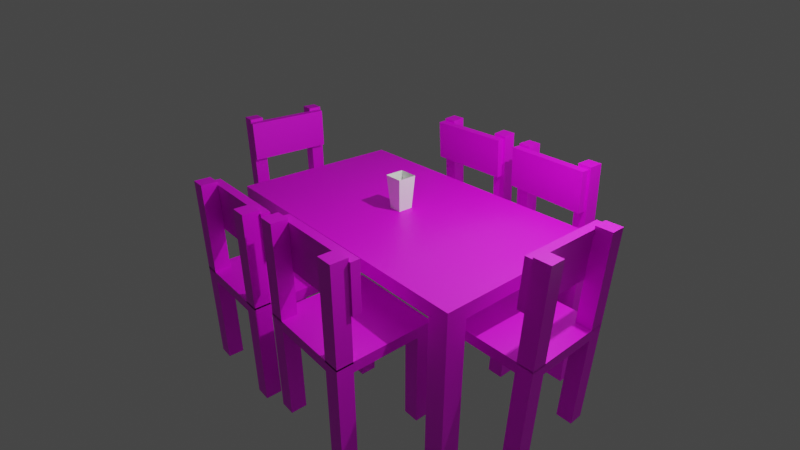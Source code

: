 # Source: table_TP1.blend  (saved by Blender 3.6.13; exported with 4.5.12 LTS)
import bpy
from mathutils import Matrix  # noqa: F401  (used for matrix-valued properties, if any)

bpy.ops.wm.read_factory_settings(use_empty=True)
scene = bpy.context.scene
scene.name = 'Scene'

# ---- collections
col_collection = bpy.data.collections.new('Collection'); scene.collection.children.link(col_collection)

# ---- images (referenced by path relative to the original .blend; pixels are not part of the script)
import os
ASSET_DIR = os.environ.get("B2B_ASSET_DIR", "")  # directory of the original .blend (textures are referenced by path, not embedded)
HERE = os.path.dirname(os.path.abspath(__file__))  # packed textures are extracted next to this script under _unpacked/

def load_image(name, relpath, width, height, colorspace="sRGB"):
    """Load a texture the original file referenced (path relative to the .blend, or extracted next to this script)."""
    p = next((c for c in (os.path.join(HERE, relpath), os.path.join(ASSET_DIR, relpath)) if relpath and os.path.exists(c)), "")
    if p:
        img = bpy.data.images.load(p, check_existing=True)
        img.name = name
    else:  # same state as the original file: an image datablock whose file is absent (Cycles renders it pink)
        img = bpy.data.images.new(name, width, height)
        img.source = "FILE"
        img.filepath = "//" + (relpath or name)
    img.colorspace_settings.name = colorspace
    return img
img_oip_jpg = load_image('OIP.jpg', 'OIP.jpg', 1024, 1024, 'sRGB')
img_oip_jpg_001 = load_image('OIP.jpg.001', 'OIP.jpg', 1024, 1024, 'sRGB')
img_oip_jpg_002 = load_image('OIP.jpg.002', 'OIP.jpg', 1024, 1024, 'sRGB')
img_oip_jpg_003 = load_image('OIP.jpg.003', 'OIP.jpg', 1024, 1024, 'sRGB')
img_oip_jpg_004 = load_image('OIP.jpg.004', 'OIP.jpg', 1024, 1024, 'sRGB')
img_oip_jpg_005 = load_image('OIP.jpg.005', 'OIP.jpg', 1024, 1024, 'sRGB')

# ---- materials (node trees are filled in below, after node groups)
mat_material = bpy.data.materials.new('Material')
mat_material.alpha_threshold = 0.0
mat_material.use_transparent_shadow = False
mat_material.roughness = 0.5
mat_material.line_color = (0.0, 0.0, 0.0, 1.0)
mat_material_001 = bpy.data.materials.new('Material.001')
mat_material_001.alpha_threshold = 0.0
mat_material_001.use_transparent_shadow = False
mat_material_001.roughness = 0.5
mat_material_001.line_color = (0.0, 0.0, 0.0, 1.0)
mat_material_002 = bpy.data.materials.new('Material.002')
mat_material_002.alpha_threshold = 0.0
mat_material_002.use_transparent_shadow = False
mat_material_002.roughness = 0.5
mat_material_002.line_color = (0.0, 0.0, 0.0, 1.0)
mat_material_003 = bpy.data.materials.new('Material.003')
mat_material_003.alpha_threshold = 0.0
mat_material_003.use_transparent_shadow = False
mat_material_003.roughness = 0.5
mat_material_003.line_color = (0.0, 0.0, 0.0, 1.0)
mat_material_004 = bpy.data.materials.new('Material.004')
mat_material_004.alpha_threshold = 0.0
mat_material_004.use_transparent_shadow = False
mat_material_004.roughness = 0.5
mat_material_004.line_color = (0.0, 0.0, 0.0, 1.0)
mat_material_005 = bpy.data.materials.new('Material.005')
mat_material_005.alpha_threshold = 0.0
mat_material_005.use_transparent_shadow = False
mat_material_005.roughness = 0.5
mat_material_005.line_color = (0.0, 0.0, 0.0, 1.0)
mat_mat_riau_001 = bpy.data.materials.new('Matériau.001')
mat_mat_riau_001.use_transparent_shadow = False
mat_blanc = bpy.data.materials.new('blanc')
mat_blanc.alpha_threshold = 0.0
mat_blanc.use_transparent_shadow = False
mat_blanc.roughness = 0.5

# ---- material node trees
mat_material.use_nodes = True; mat_material.node_tree.nodes.clear()
_N = mat_material.node_tree.nodes; _L = mat_material.node_tree.links
n0 = _N.new('ShaderNodeOutputMaterial'); n0.name = 'Material Output'; n0.location = (300, 300)
n1 = _N.new('ShaderNodeBsdfPrincipled'); n1.name = 'Principled BSDF'; n1.location = (10, 300)
n1.distribution = 'GGX'
n1.subsurface_method = 'RANDOM_WALK_SKIN'
n1.inputs[3].default_value = 1.45
n1.inputs[27].default_value = (0.0, 0.0, 0.0, 1.0)
n1.inputs[28].default_value = 1.0
n2 = _N.new('ShaderNodeTexImage'); n2.name = 'Texture image'; n2.location = (-280, 280)
n2.image = img_oip_jpg
_L.new(n1.outputs[0], n0.inputs[0])
_L.new(n2.outputs[0], n1.inputs[0])
n0.is_active_output = True
mat_material_001.use_nodes = True; mat_material_001.node_tree.nodes.clear()
_N = mat_material_001.node_tree.nodes; _L = mat_material_001.node_tree.links
n0 = _N.new('ShaderNodeOutputMaterial'); n0.name = 'Material Output'; n0.location = (300, 300)
n1 = _N.new('ShaderNodeBsdfPrincipled'); n1.name = 'Principled BSDF'; n1.location = (10, 300)
n1.distribution = 'GGX'
n1.subsurface_method = 'RANDOM_WALK_SKIN'
n1.inputs[3].default_value = 1.45
n1.inputs[27].default_value = (0.0, 0.0, 0.0, 1.0)
n1.inputs[28].default_value = 1.0
n2 = _N.new('ShaderNodeTexImage'); n2.name = 'Texture image'; n2.location = (-280, 280)
n2.image = img_oip_jpg_001
_L.new(n1.outputs[0], n0.inputs[0])
_L.new(n2.outputs[0], n1.inputs[0])
n0.is_active_output = True
mat_material_002.use_nodes = True; mat_material_002.node_tree.nodes.clear()
_N = mat_material_002.node_tree.nodes; _L = mat_material_002.node_tree.links
n0 = _N.new('ShaderNodeOutputMaterial'); n0.name = 'Material Output'; n0.location = (300, 300)
n1 = _N.new('ShaderNodeBsdfPrincipled'); n1.name = 'Principled BSDF'; n1.location = (10, 300)
n1.distribution = 'GGX'
n1.subsurface_method = 'RANDOM_WALK_SKIN'
n1.inputs[3].default_value = 1.45
n1.inputs[27].default_value = (0.0, 0.0, 0.0, 1.0)
n1.inputs[28].default_value = 1.0
n2 = _N.new('ShaderNodeTexImage'); n2.name = 'Texture image'; n2.location = (-280, 280)
n2.image = img_oip_jpg_002
_L.new(n1.outputs[0], n0.inputs[0])
_L.new(n2.outputs[0], n1.inputs[0])
n0.is_active_output = True
mat_material_003.use_nodes = True; mat_material_003.node_tree.nodes.clear()
_N = mat_material_003.node_tree.nodes; _L = mat_material_003.node_tree.links
n0 = _N.new('ShaderNodeOutputMaterial'); n0.name = 'Material Output'; n0.location = (300, 300)
n1 = _N.new('ShaderNodeBsdfPrincipled'); n1.name = 'Principled BSDF'; n1.location = (10, 300)
n1.distribution = 'GGX'
n1.subsurface_method = 'RANDOM_WALK_SKIN'
n1.inputs[3].default_value = 1.45
n1.inputs[27].default_value = (0.0, 0.0, 0.0, 1.0)
n1.inputs[28].default_value = 1.0
n2 = _N.new('ShaderNodeTexImage'); n2.name = 'Texture image'; n2.location = (-280, 280)
n2.image = img_oip_jpg_003
_L.new(n1.outputs[0], n0.inputs[0])
_L.new(n2.outputs[0], n1.inputs[0])
n0.is_active_output = True
mat_material_004.use_nodes = True; mat_material_004.node_tree.nodes.clear()
_N = mat_material_004.node_tree.nodes; _L = mat_material_004.node_tree.links
n0 = _N.new('ShaderNodeOutputMaterial'); n0.name = 'Material Output'; n0.location = (300, 300)
n1 = _N.new('ShaderNodeBsdfPrincipled'); n1.name = 'Principled BSDF'; n1.location = (10, 300)
n1.distribution = 'GGX'
n1.subsurface_method = 'RANDOM_WALK_SKIN'
n1.inputs[3].default_value = 1.45
n1.inputs[27].default_value = (0.0, 0.0, 0.0, 1.0)
n1.inputs[28].default_value = 1.0
n2 = _N.new('ShaderNodeTexImage'); n2.name = 'Texture image'; n2.location = (-280, 280)
n2.image = img_oip_jpg_004
_L.new(n1.outputs[0], n0.inputs[0])
_L.new(n2.outputs[0], n1.inputs[0])
n0.is_active_output = True
mat_material_005.use_nodes = True; mat_material_005.node_tree.nodes.clear()
_N = mat_material_005.node_tree.nodes; _L = mat_material_005.node_tree.links
n0 = _N.new('ShaderNodeOutputMaterial'); n0.name = 'Material Output'; n0.location = (300, 300)
n1 = _N.new('ShaderNodeBsdfPrincipled'); n1.name = 'Principled BSDF'; n1.location = (10, 300)
n1.distribution = 'GGX'
n1.subsurface_method = 'RANDOM_WALK_SKIN'
n1.inputs[3].default_value = 1.45
n1.inputs[27].default_value = (0.0, 0.0, 0.0, 1.0)
n1.inputs[28].default_value = 1.0
n2 = _N.new('ShaderNodeTexImage'); n2.name = 'Texture image'; n2.location = (-280, 280)
n2.image = img_oip_jpg_005
_L.new(n1.outputs[0], n0.inputs[0])
_L.new(n2.outputs[0], n1.inputs[0])
n0.is_active_output = True
mat_mat_riau_001.use_nodes = True; mat_mat_riau_001.node_tree.nodes.clear()
_N = mat_mat_riau_001.node_tree.nodes; _L = mat_mat_riau_001.node_tree.links
n0 = _N.new('ShaderNodeBsdfPrincipled'); n0.name = 'BSDF guidée'; n0.location = (10, 300)
n0.distribution = 'GGX'
n0.subsurface_method = 'RANDOM_WALK_SKIN'
n0.inputs[3].default_value = 1.45
n0.inputs[27].default_value = (0.0, 0.0, 0.0, 1.0)
n0.inputs[28].default_value = 1.0
n1 = _N.new('ShaderNodeOutputMaterial'); n1.name = 'Sortie matériau'; n1.location = (300, 300)
n2 = _N.new('ShaderNodeTexImage'); n2.name = 'Texture image'; n2.location = (-280, 280)
n2.image = img_oip_jpg
_L.new(n0.outputs[0], n1.inputs[0])
_L.new(n2.outputs[0], n0.inputs[0])
n1.is_active_output = True
mat_blanc.use_nodes = True; mat_blanc.node_tree.nodes.clear()
_N = mat_blanc.node_tree.nodes; _L = mat_blanc.node_tree.links
n0 = _N.new('ShaderNodeOutputMaterial'); n0.name = 'Material Output'; n0.location = (300, 300)
n1 = _N.new('ShaderNodeBsdfDiffuse'); n1.name = 'Diffuse BSDF'; n1.location = (10, 300)
n1.inputs[0].default_value = (0.9849, 1.0, 0.9699, 1.0)
_L.new(n1.outputs[0], n0.inputs[0])
n0.is_active_output = True

# ---- world
world_world = bpy.data.worlds.new('World'); scene.world = world_world
world_world.use_nodes = True; world_world.node_tree.nodes.clear()
_N = world_world.node_tree.nodes; _L = world_world.node_tree.links
n0 = _N.new('ShaderNodeOutputWorld'); n0.name = 'World Output'; n0.location = (300, 300)
n1 = _N.new('ShaderNodeBackground'); n1.name = 'Background'; n1.location = (10, 300)
n1.inputs[0].default_value = (0.05088, 0.05088, 0.05088, 1.0)
_L.new(n1.outputs[0], n0.inputs[0])
n0.is_active_output = True
world_world.color = (0.05088, 0.05088, 0.05088)
world_world.use_sun_shadow = False
world_world.sun_shadow_jitter_overblur = 0.0

# ---- cameras
cam_camera_003 = bpy.data.cameras.new('Camera.003')
cam_camera_003.clip_end = 100.0
cam_camera_003.lens = 22.62
cam_camera_003.sensor_width = 32.0
cam_camera_003.sensor_height = 18.0
cam_camera_003.ortho_scale = 7.314
cam_camera_003.dof.focus_distance = 0.0

# ---- lights
light_light = bpy.data.lights.new('Light', 'POINT')
light_light.transmission_factor = 0.0
light_light.energy = 1000.0
light_light.shadow_soft_size = 0.1
light_light.shadow_maximum_resolution = 0.006
light_light.use_absolute_resolution = True
light_light_001 = bpy.data.lights.new('Light.001', 'POINT')
light_light_001.transmission_factor = 0.0
light_light_001.energy = 1000.0
light_light_001.shadow_soft_size = 8.919
light_light_001.shadow_maximum_resolution = 0.006
light_light_001.use_absolute_resolution = True

# ---- meshes
me_cube_001 = bpy.data.meshes.new('Cube.001')
me_cube_001.from_pydata([(-1.0, -1.0, -1.0), (-1.0, -1.0, 1.0), (-1.0, 1.0, -1.0), (-1.0, 1.0, 1.0), (1.0, -1.0, -1.0), (1.0, -1.0, 1.0), (1.0, 1.0, -1.0), (1.0, 1.0, 1.0), (-1.0, -0.6794, -1.0), (-1.0, 0.6794, -1.0), (-1.0, 0.6794, 1.0), (-1.0, -0.6794, 1.0), (1.0, 0.6794, -1.0), (1.0, -0.6794, -1.0), (1.0, -0.6794, 1.0), (1.0, 0.6794, 1.0), (-0.6779, -1.0, 1.0), (0.6779, -1.0, 1.0), (0.6779, -1.0, -1.0), (-0.6779, -1.0, -1.0), (-0.6779, 1.0, 1.0), (0.6779, 1.0, 1.0), (-0.6779, 1.0, -1.0), (0.6779, 1.0, -1.0), (-0.6779, -0.6794, 1.0), (0.6779, -0.6794, 1.0), (0.6779, 0.6794, 1.0), (-0.6779, 0.6794, 1.0), (-0.6779, -0.6794, -1.0), (0.6779, -0.6794, -1.0), (0.6779, 0.6794, -1.0), (-0.6779, 0.6794, -1.0), (-1.0, -0.6794, -18.82), (-1.0, -1.0, -18.82), (-1.0, 0.6794, -18.82), (-1.0, 1.0, -18.82), (1.0, 1.0, -18.82), (1.0, 0.6794, -18.82), (1.0, -0.6794, -18.82), (1.0, -1.0, -18.82), (0.6779, -0.6794, -18.82), (0.6779, -1.0, -18.82), (-0.6779, -1.0, -18.82), (-0.6779, -0.6794, -18.82), (0.6779, 1.0, -18.82), (0.6779, 0.6794, -18.82), (-0.6779, 0.6794, -18.82), (-0.6779, 1.0, -18.82), (-1.0, -1.0, 0.7122), (-1.0, -0.6794, 0.7122), (1.0, -1.0, 0.7122), (1.0, -0.6794, 0.7122), (-0.6779, -0.6794, 0.7122), (-0.6779, -1.0, 0.7122), (0.6779, -1.0, 0.7122), (0.6779, -0.6794, 0.7122), (-1.0, -0.6794, -19.11), (-1.0, -1.0, -19.11), (-1.0, 0.6794, -19.11), (-1.0, 1.0, -19.11), (1.0, 1.0, -19.11), (1.0, 0.6794, -19.11), (1.0, -0.6794, -19.11), (1.0, -1.0, -19.11), (0.6779, -0.6794, -19.11), (0.6779, -1.0, -19.11), (-0.6779, -1.0, -19.11), (-0.6779, -0.6794, -19.11), (0.6779, 1.0, -19.11), (0.6779, 0.6794, -19.11), (-0.6779, 0.6794, -19.11), (-0.6779, 1.0, -19.11), (-1.0, -1.0, 18.72), (-1.0, -0.6794, 18.72), (1.0, -1.0, 18.72), (1.0, -0.6794, 18.72), (-0.6779, -0.6794, 18.72), (-0.6779, -1.0, 18.72), (0.6779, -1.0, 18.72), (0.6779, -0.6794, 18.72), (-0.9482, -0.6799, 9.243), (-0.9482, -0.6799, 18.1), (-0.9482, -0.5045, 9.243), (-0.9482, -0.5045, 18.1), (1.036, -0.6799, 9.243), (1.036, -0.6799, 18.1), (1.036, -0.5045, 9.243), (1.036, -0.5045, 18.1)], [], [(2, 3, 20, 22), (20, 3, 10, 27), (28, 8, 9, 31), (33, 32, 56, 57), (9, 10, 3, 2), (6, 7, 15, 12), (4, 5, 17, 18), (7, 21, 26, 15), (13, 14, 5, 4), (11, 24, 27, 10), (13, 29, 30, 12), (14, 13, 12, 15), (10, 9, 8, 11), (0, 1, 11, 8), (25, 14, 15, 26), (6, 12, 37, 36), (12, 30, 45, 37), (9, 2, 35, 34), (19, 16, 1, 0), (29, 13, 38, 40), (23, 21, 7, 6), (29, 18, 19, 28), (23, 30, 31, 22), (25, 26, 27, 24), (28, 31, 30, 29), (24, 16, 17, 25), (16, 19, 18, 17), (21, 23, 22, 20), (20, 27, 26, 21), (1, 16, 53, 48), (47, 46, 70, 71), (46, 34, 58, 70), (24, 11, 49, 52), (45, 44, 68, 69), (28, 19, 42, 43), (13, 4, 39, 38), (4, 18, 41, 39), (23, 6, 36, 44), (30, 23, 44, 45), (19, 0, 33, 42), (0, 8, 32, 33), (22, 31, 46, 47), (2, 22, 47, 35), (8, 28, 43, 32), (31, 9, 34, 46), (18, 29, 40, 41), (48, 53, 77, 72), (51, 55, 79, 75), (68, 60, 61, 69), (64, 62, 63, 65), (56, 67, 66, 57), (59, 71, 70, 58), (37, 45, 69, 61), (39, 41, 65, 63), (34, 35, 59, 58), (42, 33, 57, 66), (17, 5, 50, 54), (36, 37, 61, 60), (32, 43, 67, 56), (38, 39, 63, 62), (5, 14, 51, 50), (40, 38, 62, 64), (16, 24, 52, 53), (14, 25, 55, 51), (41, 40, 64, 65), (44, 36, 60, 68), (11, 1, 48, 49), (43, 42, 66, 67), (35, 47, 71, 59), (25, 17, 54, 55), (75, 79, 78, 74), (76, 73, 72, 77), (55, 54, 78, 79), (50, 51, 75, 74), (54, 50, 74, 78), (52, 49, 73, 76), (53, 52, 76, 77), (49, 48, 72, 73), (80, 81, 83, 82), (82, 83, 87, 86), (86, 87, 85, 84), (84, 85, 81, 80), (82, 86, 84, 80), (87, 83, 81, 85)])
_uv = me_cube_001.uv_layers.new(name='CarteUV')
_uv.uv.foreach_set('vector', [0.375, 0.25, 0.625, 0.25, 0.625, 0.2903, 0.375, 0.2903, 0.8347, 0.5, 0.875, 0.5, 0.875, 0.5401, 0.8347, 0.5401, 0.1653, 0.7099, 0.125, 0.7099, 0.125, 0.5401, 0.1653, 0.5401, 0.375, 0.0, 0.375, 0.04007, 0.375, 0.04007, 0.375, 0.0, 0.375, 0.2099, 0.625, 0.2099, 0.625, 0.25, 0.375, 0.25, 0.375, 0.5, 0.625, 0.5, 0.625, 0.5401, 0.375, 0.5401, 0.375, 0.75, 0.625, 0.75, 0.625, 0.7903, 0.375, 0.7903, 0.625, 0.5, 0.6653, 0.5, 0.6653, 0.5401, 0.625, 0.5401, 0.375, 0.7099, 0.625, 0.7099, 0.625, 0.75, 0.375, 0.75, 0.875, 0.7099, 0.8347, 0.7099, 0.8347, 0.5401, 0.875, 0.5401, 0.375, 0.7099, 0.3347, 0.7099, 0.3347, 0.5401, 0.375, 0.5401, 0.625, 0.7099, 0.375, 0.7099, 0.375, 0.5401, 0.625, 0.5401, 0.625, 0.2099, 0.375, 0.2099, 0.375, 0.04007, 0.625, 0.04007, 0.375, 0.0, 0.625, 0.0, 0.625, 0.04007, 0.375, 0.04007, 0.6653, 0.7099, 0.625, 0.7099, 0.625, 0.5401, 0.6653, 0.5401, 0.375, 0.5, 0.375, 0.5401, 0.375, 0.5401, 0.375, 0.5, 0.375, 0.5401, 0.3347, 0.5401, 0.3347, 0.5401, 0.375, 0.5401, 0.375, 0.2099, 0.375, 0.25, 0.375, 0.25, 0.375, 0.2099, 0.375, 0.9597, 0.625, 0.9597, 0.625, 1.0, 0.375, 1.0, 0.3347, 0.7099, 0.375, 0.7099, 0.375, 0.7099, 0.3347, 0.7099, 0.375, 0.4597, 0.625, 0.4597, 0.625, 0.5, 0.375, 0.5, 0.3347, 0.7099, 0.3347, 0.75, 0.1653, 0.75, 0.1653, 0.7099, 0.3347, 0.5, 0.3347, 0.5401, 0.1653, 0.5401, 0.1653, 0.5, 0.6653, 0.7099, 0.6653, 0.5401, 0.8347, 0.5401, 0.8347, 0.7099, 0.1653, 0.7099, 0.1653, 0.5401, 0.3347, 0.5401, 0.3347, 0.7099, 0.8347, 0.7099, 0.8347, 0.75, 0.6653, 0.75, 0.6653, 0.7099, 0.625, 0.9597, 0.375, 0.9597, 0.375, 0.7903, 0.625, 0.7903, 0.625, 0.4597, 0.375, 0.4597, 0.375, 0.2903, 0.625, 0.2903, 0.8347, 0.5, 0.8347, 0.5401, 0.6653, 0.5401, 0.6653, 0.5, 0.625, 1.0, 0.625, 0.9597, 0.625, 0.9597, 0.625, 1.0, 0.1653, 0.5, 0.1653, 0.5401, 0.1653, 0.5401, 0.1653, 0.5, 0.1653, 0.5401, 0.125, 0.5401, 0.125, 0.5401, 0.1653, 0.5401, 0.8347, 0.7099, 0.875, 0.7099, 0.875, 0.7099, 0.8347, 0.7099, 0.3347, 0.5401, 0.3347, 0.5, 0.3347, 0.5, 0.3347, 0.5401, 0.1653, 0.7099, 0.1653, 0.75, 0.1653, 0.75, 0.1653, 0.7099, 0.375, 0.7099, 0.375, 0.75, 0.375, 0.75, 0.375, 0.7099, 0.375, 0.75, 0.375, 0.7903, 0.375, 0.7903, 0.375, 0.75, 0.375, 0.4597, 0.375, 0.5, 0.375, 0.5, 0.375, 0.4597, 0.3347, 0.5401, 0.3347, 0.5, 0.3347, 0.5, 0.3347, 0.5401, 0.375, 0.9597, 0.375, 1.0, 0.375, 1.0, 0.375, 0.9597, 0.375, 0.0, 0.375, 0.04007, 0.375, 0.04007, 0.375, 0.0, 0.1653, 0.5, 0.1653, 0.5401, 0.1653, 0.5401, 0.1653, 0.5, 0.375, 0.25, 0.375, 0.2903, 0.375, 0.2903, 0.375, 0.25, 0.125, 0.7099, 0.1653, 0.7099, 0.1653, 0.7099, 0.125, 0.7099, 0.1653, 0.5401, 0.125, 0.5401, 0.125, 0.5401, 0.1653, 0.5401, 0.3347, 0.75, 0.3347, 0.7099, 0.3347, 0.7099, 0.3347, 0.75, 0.625, 1.0, 0.625, 0.9597, 0.625, 0.9597, 0.625, 1.0, 0.625, 0.7099, 0.6653, 0.7099, 0.6653, 0.7099, 0.625, 0.7099, 0.3347, 0.5, 0.375, 0.5, 0.375, 0.5401, 0.3347, 0.5401, 0.3347, 0.7099, 0.375, 0.7099, 0.375, 0.75, 0.3347, 0.75, 0.125, 0.7099, 0.1653, 0.7099, 0.1653, 0.75, 0.125, 0.75, 0.125, 0.5, 0.1653, 0.5, 0.1653, 0.5401, 0.125, 0.5401, 0.375, 0.5401, 0.3347, 0.5401, 0.3347, 0.5401, 0.375, 0.5401, 0.375, 0.75, 0.375, 0.7903, 0.375, 0.7903, 0.375, 0.75, 0.375, 0.2099, 0.375, 0.25, 0.375, 0.25, 0.375, 0.2099, 0.375, 0.9597, 0.375, 1.0, 0.375, 1.0, 0.375, 0.9597, 0.625, 0.7903, 0.625, 0.75, 0.625, 0.75, 0.625, 0.7903, 0.375, 0.5, 0.375, 0.5401, 0.375, 0.5401, 0.375, 0.5, 0.125, 0.7099, 0.1653, 0.7099, 0.1653, 0.7099, 0.125, 0.7099, 0.375, 0.7099, 0.375, 0.75, 0.375, 0.75, 0.375, 0.7099, 0.625, 0.75, 0.625, 0.7099, 0.625, 0.7099, 0.625, 0.75, 0.3347, 0.7099, 0.375, 0.7099, 0.375, 0.7099, 0.3347, 0.7099, 0.8347, 0.75, 0.8347, 0.7099, 0.8347, 0.7099, 0.8347, 0.75, 0.625, 0.7099, 0.6653, 0.7099, 0.6653, 0.7099, 0.625, 0.7099, 0.3347, 0.75, 0.3347, 0.7099, 0.3347, 0.7099, 0.3347, 0.75, 0.375, 0.4597, 0.375, 0.5, 0.375, 0.5, 0.375, 0.4597, 0.625, 0.04007, 0.625, 0.0, 0.625, 0.0, 0.625, 0.04007, 0.1653, 0.7099, 0.1653, 0.75, 0.1653, 0.75, 0.1653, 0.7099, 0.375, 0.25, 0.375, 0.2903, 0.375, 0.2903, 0.375, 0.25, 0.6653, 0.7099, 0.6653, 0.75, 0.6653, 0.75, 0.6653, 0.7099, 0.625, 0.7099, 0.6653, 0.7099, 0.6653, 0.75, 0.625, 0.75, 0.8347, 0.7099, 0.875, 0.7099, 0.875, 0.75, 0.8347, 0.75, 0.6653, 0.7099, 0.6653, 0.75, 0.6653, 0.75, 0.6653, 0.7099, 0.625, 0.75, 0.625, 0.7099, 0.625, 0.7099, 0.625, 0.75, 0.625, 0.7903, 0.625, 0.75, 0.625, 0.75, 0.625, 0.7903, 0.8347, 0.7099, 0.875, 0.7099, 0.875, 0.7099, 0.8347, 0.7099, 0.8347, 0.75, 0.8347, 0.7099, 0.8347, 0.7099, 0.8347, 0.75, 0.625, 0.04007, 0.625, 0.0, 0.625, 0.0, 0.625, 0.04007, 0.375, 0.0, 0.625, 0.0, 0.625, 0.25, 0.375, 0.25, 0.375, 0.25, 0.625, 0.25, 0.625, 0.5, 0.375, 0.5, 0.375, 0.5, 0.625, 0.5, 0.625, 0.75, 0.375, 0.75, 0.375, 0.75, 0.625, 0.75, 0.625, 1.0, 0.375, 1.0, 0.125, 0.5, 0.375, 0.5, 0.375, 0.75, 0.125, 0.75, 0.625, 0.5, 0.875, 0.5, 0.875, 0.75, 0.625, 0.75])
me_cube_001.materials.append(mat_material)
me_cube_001.update()
me_cube_002 = bpy.data.meshes.new('Cube.002')
me_cube_002.from_pydata([(-1.0, -1.0, -1.0), (-1.0, -1.0, 1.0), (-1.0, 1.0, -1.0), (-1.0, 1.0, 1.0), (1.0, -1.0, -1.0), (1.0, -1.0, 1.0), (1.0, 1.0, -1.0), (1.0, 1.0, 1.0), (-1.0, -0.6794, -1.0), (-1.0, 0.6794, -1.0), (-1.0, 0.6794, 1.0), (-1.0, -0.6794, 1.0), (1.0, 0.6794, -1.0), (1.0, -0.6794, -1.0), (1.0, -0.6794, 1.0), (1.0, 0.6794, 1.0), (-0.6779, -1.0, 1.0), (0.6779, -1.0, 1.0), (0.6779, -1.0, -1.0), (-0.6779, -1.0, -1.0), (-0.6779, 1.0, 1.0), (0.6779, 1.0, 1.0), (-0.6779, 1.0, -1.0), (0.6779, 1.0, -1.0), (-0.6779, -0.6794, 1.0), (0.6779, -0.6794, 1.0), (0.6779, 0.6794, 1.0), (-0.6779, 0.6794, 1.0), (-0.6779, -0.6794, -1.0), (0.6779, -0.6794, -1.0), (0.6779, 0.6794, -1.0), (-0.6779, 0.6794, -1.0), (-1.0, -0.6794, -18.82), (-1.0, -1.0, -18.82), (-1.0, 0.6794, -18.82), (-1.0, 1.0, -18.82), (1.0, 1.0, -18.82), (1.0, 0.6794, -18.82), (1.0, -0.6794, -18.82), (1.0, -1.0, -18.82), (0.6779, -0.6794, -18.82), (0.6779, -1.0, -18.82), (-0.6779, -1.0, -18.82), (-0.6779, -0.6794, -18.82), (0.6779, 1.0, -18.82), (0.6779, 0.6794, -18.82), (-0.6779, 0.6794, -18.82), (-0.6779, 1.0, -18.82), (-1.0, -1.0, 0.7122), (-1.0, -0.6794, 0.7122), (1.0, -1.0, 0.7122), (1.0, -0.6794, 0.7122), (-0.6779, -0.6794, 0.7122), (-0.6779, -1.0, 0.7122), (0.6779, -1.0, 0.7122), (0.6779, -0.6794, 0.7122), (-1.0, -0.6794, -19.11), (-1.0, -1.0, -19.11), (-1.0, 0.6794, -19.11), (-1.0, 1.0, -19.11), (1.0, 1.0, -19.11), (1.0, 0.6794, -19.11), (1.0, -0.6794, -19.11), (1.0, -1.0, -19.11), (0.6779, -0.6794, -19.11), (0.6779, -1.0, -19.11), (-0.6779, -1.0, -19.11), (-0.6779, -0.6794, -19.11), (0.6779, 1.0, -19.11), (0.6779, 0.6794, -19.11), (-0.6779, 0.6794, -19.11), (-0.6779, 1.0, -19.11), (-1.0, -1.0, 18.72), (-1.0, -0.6794, 18.72), (1.0, -1.0, 18.72), (1.0, -0.6794, 18.72), (-0.6779, -0.6794, 18.72), (-0.6779, -1.0, 18.72), (0.6779, -1.0, 18.72), (0.6779, -0.6794, 18.72), (-0.9482, -0.6799, 9.243), (-0.9482, -0.6799, 18.1), (-0.9482, -0.5045, 9.243), (-0.9482, -0.5045, 18.1), (1.036, -0.6799, 9.243), (1.036, -0.6799, 18.1), (1.036, -0.5045, 9.243), (1.036, -0.5045, 18.1)], [], [(2, 3, 20, 22), (20, 3, 10, 27), (28, 8, 9, 31), (33, 32, 56, 57), (9, 10, 3, 2), (6, 7, 15, 12), (4, 5, 17, 18), (7, 21, 26, 15), (13, 14, 5, 4), (11, 24, 27, 10), (13, 29, 30, 12), (14, 13, 12, 15), (10, 9, 8, 11), (0, 1, 11, 8), (25, 14, 15, 26), (6, 12, 37, 36), (12, 30, 45, 37), (9, 2, 35, 34), (19, 16, 1, 0), (29, 13, 38, 40), (23, 21, 7, 6), (29, 18, 19, 28), (23, 30, 31, 22), (25, 26, 27, 24), (28, 31, 30, 29), (24, 16, 17, 25), (16, 19, 18, 17), (21, 23, 22, 20), (20, 27, 26, 21), (1, 16, 53, 48), (47, 46, 70, 71), (46, 34, 58, 70), (24, 11, 49, 52), (45, 44, 68, 69), (28, 19, 42, 43), (13, 4, 39, 38), (4, 18, 41, 39), (23, 6, 36, 44), (30, 23, 44, 45), (19, 0, 33, 42), (0, 8, 32, 33), (22, 31, 46, 47), (2, 22, 47, 35), (8, 28, 43, 32), (31, 9, 34, 46), (18, 29, 40, 41), (48, 53, 77, 72), (51, 55, 79, 75), (68, 60, 61, 69), (64, 62, 63, 65), (56, 67, 66, 57), (59, 71, 70, 58), (37, 45, 69, 61), (39, 41, 65, 63), (34, 35, 59, 58), (42, 33, 57, 66), (17, 5, 50, 54), (36, 37, 61, 60), (32, 43, 67, 56), (38, 39, 63, 62), (5, 14, 51, 50), (40, 38, 62, 64), (16, 24, 52, 53), (14, 25, 55, 51), (41, 40, 64, 65), (44, 36, 60, 68), (11, 1, 48, 49), (43, 42, 66, 67), (35, 47, 71, 59), (25, 17, 54, 55), (75, 79, 78, 74), (76, 73, 72, 77), (55, 54, 78, 79), (50, 51, 75, 74), (54, 50, 74, 78), (52, 49, 73, 76), (53, 52, 76, 77), (49, 48, 72, 73), (80, 81, 83, 82), (82, 83, 87, 86), (86, 87, 85, 84), (84, 85, 81, 80), (82, 86, 84, 80), (87, 83, 81, 85)])
_uv = me_cube_002.uv_layers.new(name='CarteUV')
_uv.uv.foreach_set('vector', [0.375, 0.25, 0.625, 0.25, 0.625, 0.2903, 0.375, 0.2903, 0.8347, 0.5, 0.875, 0.5, 0.875, 0.5401, 0.8347, 0.5401, 0.1653, 0.7099, 0.125, 0.7099, 0.125, 0.5401, 0.1653, 0.5401, 0.375, 0.0, 0.375, 0.04007, 0.375, 0.04007, 0.375, 0.0, 0.375, 0.2099, 0.625, 0.2099, 0.625, 0.25, 0.375, 0.25, 0.375, 0.5, 0.625, 0.5, 0.625, 0.5401, 0.375, 0.5401, 0.375, 0.75, 0.625, 0.75, 0.625, 0.7903, 0.375, 0.7903, 0.625, 0.5, 0.6653, 0.5, 0.6653, 0.5401, 0.625, 0.5401, 0.375, 0.7099, 0.625, 0.7099, 0.625, 0.75, 0.375, 0.75, 0.875, 0.7099, 0.8347, 0.7099, 0.8347, 0.5401, 0.875, 0.5401, 0.375, 0.7099, 0.3347, 0.7099, 0.3347, 0.5401, 0.375, 0.5401, 0.625, 0.7099, 0.375, 0.7099, 0.375, 0.5401, 0.625, 0.5401, 0.625, 0.2099, 0.375, 0.2099, 0.375, 0.04007, 0.625, 0.04007, 0.375, 0.0, 0.625, 0.0, 0.625, 0.04007, 0.375, 0.04007, 0.6653, 0.7099, 0.625, 0.7099, 0.625, 0.5401, 0.6653, 0.5401, 0.375, 0.5, 0.375, 0.5401, 0.375, 0.5401, 0.375, 0.5, 0.375, 0.5401, 0.3347, 0.5401, 0.3347, 0.5401, 0.375, 0.5401, 0.375, 0.2099, 0.375, 0.25, 0.375, 0.25, 0.375, 0.2099, 0.375, 0.9597, 0.625, 0.9597, 0.625, 1.0, 0.375, 1.0, 0.3347, 0.7099, 0.375, 0.7099, 0.375, 0.7099, 0.3347, 0.7099, 0.375, 0.4597, 0.625, 0.4597, 0.625, 0.5, 0.375, 0.5, 0.3347, 0.7099, 0.3347, 0.75, 0.1653, 0.75, 0.1653, 0.7099, 0.3347, 0.5, 0.3347, 0.5401, 0.1653, 0.5401, 0.1653, 0.5, 0.6653, 0.7099, 0.6653, 0.5401, 0.8347, 0.5401, 0.8347, 0.7099, 0.1653, 0.7099, 0.1653, 0.5401, 0.3347, 0.5401, 0.3347, 0.7099, 0.8347, 0.7099, 0.8347, 0.75, 0.6653, 0.75, 0.6653, 0.7099, 0.625, 0.9597, 0.375, 0.9597, 0.375, 0.7903, 0.625, 0.7903, 0.625, 0.4597, 0.375, 0.4597, 0.375, 0.2903, 0.625, 0.2903, 0.8347, 0.5, 0.8347, 0.5401, 0.6653, 0.5401, 0.6653, 0.5, 0.625, 1.0, 0.625, 0.9597, 0.625, 0.9597, 0.625, 1.0, 0.1653, 0.5, 0.1653, 0.5401, 0.1653, 0.5401, 0.1653, 0.5, 0.1653, 0.5401, 0.125, 0.5401, 0.125, 0.5401, 0.1653, 0.5401, 0.8347, 0.7099, 0.875, 0.7099, 0.875, 0.7099, 0.8347, 0.7099, 0.3347, 0.5401, 0.3347, 0.5, 0.3347, 0.5, 0.3347, 0.5401, 0.1653, 0.7099, 0.1653, 0.75, 0.1653, 0.75, 0.1653, 0.7099, 0.375, 0.7099, 0.375, 0.75, 0.375, 0.75, 0.375, 0.7099, 0.375, 0.75, 0.375, 0.7903, 0.375, 0.7903, 0.375, 0.75, 0.375, 0.4597, 0.375, 0.5, 0.375, 0.5, 0.375, 0.4597, 0.3347, 0.5401, 0.3347, 0.5, 0.3347, 0.5, 0.3347, 0.5401, 0.375, 0.9597, 0.375, 1.0, 0.375, 1.0, 0.375, 0.9597, 0.375, 0.0, 0.375, 0.04007, 0.375, 0.04007, 0.375, 0.0, 0.1653, 0.5, 0.1653, 0.5401, 0.1653, 0.5401, 0.1653, 0.5, 0.375, 0.25, 0.375, 0.2903, 0.375, 0.2903, 0.375, 0.25, 0.125, 0.7099, 0.1653, 0.7099, 0.1653, 0.7099, 0.125, 0.7099, 0.1653, 0.5401, 0.125, 0.5401, 0.125, 0.5401, 0.1653, 0.5401, 0.3347, 0.75, 0.3347, 0.7099, 0.3347, 0.7099, 0.3347, 0.75, 0.625, 1.0, 0.625, 0.9597, 0.625, 0.9597, 0.625, 1.0, 0.625, 0.7099, 0.6653, 0.7099, 0.6653, 0.7099, 0.625, 0.7099, 0.3347, 0.5, 0.375, 0.5, 0.375, 0.5401, 0.3347, 0.5401, 0.3347, 0.7099, 0.375, 0.7099, 0.375, 0.75, 0.3347, 0.75, 0.125, 0.7099, 0.1653, 0.7099, 0.1653, 0.75, 0.125, 0.75, 0.125, 0.5, 0.1653, 0.5, 0.1653, 0.5401, 0.125, 0.5401, 0.375, 0.5401, 0.3347, 0.5401, 0.3347, 0.5401, 0.375, 0.5401, 0.375, 0.75, 0.375, 0.7903, 0.375, 0.7903, 0.375, 0.75, 0.375, 0.2099, 0.375, 0.25, 0.375, 0.25, 0.375, 0.2099, 0.375, 0.9597, 0.375, 1.0, 0.375, 1.0, 0.375, 0.9597, 0.625, 0.7903, 0.625, 0.75, 0.625, 0.75, 0.625, 0.7903, 0.375, 0.5, 0.375, 0.5401, 0.375, 0.5401, 0.375, 0.5, 0.125, 0.7099, 0.1653, 0.7099, 0.1653, 0.7099, 0.125, 0.7099, 0.375, 0.7099, 0.375, 0.75, 0.375, 0.75, 0.375, 0.7099, 0.625, 0.75, 0.625, 0.7099, 0.625, 0.7099, 0.625, 0.75, 0.3347, 0.7099, 0.375, 0.7099, 0.375, 0.7099, 0.3347, 0.7099, 0.8347, 0.75, 0.8347, 0.7099, 0.8347, 0.7099, 0.8347, 0.75, 0.625, 0.7099, 0.6653, 0.7099, 0.6653, 0.7099, 0.625, 0.7099, 0.3347, 0.75, 0.3347, 0.7099, 0.3347, 0.7099, 0.3347, 0.75, 0.375, 0.4597, 0.375, 0.5, 0.375, 0.5, 0.375, 0.4597, 0.625, 0.04007, 0.625, 0.0, 0.625, 0.0, 0.625, 0.04007, 0.1653, 0.7099, 0.1653, 0.75, 0.1653, 0.75, 0.1653, 0.7099, 0.375, 0.25, 0.375, 0.2903, 0.375, 0.2903, 0.375, 0.25, 0.6653, 0.7099, 0.6653, 0.75, 0.6653, 0.75, 0.6653, 0.7099, 0.625, 0.7099, 0.6653, 0.7099, 0.6653, 0.75, 0.625, 0.75, 0.8347, 0.7099, 0.875, 0.7099, 0.875, 0.75, 0.8347, 0.75, 0.6653, 0.7099, 0.6653, 0.75, 0.6653, 0.75, 0.6653, 0.7099, 0.625, 0.75, 0.625, 0.7099, 0.625, 0.7099, 0.625, 0.75, 0.625, 0.7903, 0.625, 0.75, 0.625, 0.75, 0.625, 0.7903, 0.8347, 0.7099, 0.875, 0.7099, 0.875, 0.7099, 0.8347, 0.7099, 0.8347, 0.75, 0.8347, 0.7099, 0.8347, 0.7099, 0.8347, 0.75, 0.625, 0.04007, 0.625, 0.0, 0.625, 0.0, 0.625, 0.04007, 0.375, 0.0, 0.625, 0.0, 0.625, 0.25, 0.375, 0.25, 0.375, 0.25, 0.625, 0.25, 0.625, 0.5, 0.375, 0.5, 0.375, 0.5, 0.625, 0.5, 0.625, 0.75, 0.375, 0.75, 0.375, 0.75, 0.625, 0.75, 0.625, 1.0, 0.375, 1.0, 0.125, 0.5, 0.375, 0.5, 0.375, 0.75, 0.125, 0.75, 0.625, 0.5, 0.875, 0.5, 0.875, 0.75, 0.625, 0.75])
me_cube_002.materials.append(mat_material_001)
me_cube_002.update()
me_cube_003 = bpy.data.meshes.new('Cube.003')
me_cube_003.from_pydata([(-1.0, -1.0, -1.0), (-1.0, -1.0, 1.0), (-1.0, 1.0, -1.0), (-1.0, 1.0, 1.0), (1.0, -1.0, -1.0), (1.0, -1.0, 1.0), (1.0, 1.0, -1.0), (1.0, 1.0, 1.0), (-1.0, -0.6794, -1.0), (-1.0, 0.6794, -1.0), (-1.0, 0.6794, 1.0), (-1.0, -0.6794, 1.0), (1.0, 0.6794, -1.0), (1.0, -0.6794, -1.0), (1.0, -0.6794, 1.0), (1.0, 0.6794, 1.0), (-0.6779, -1.0, 1.0), (0.6779, -1.0, 1.0), (0.6779, -1.0, -1.0), (-0.6779, -1.0, -1.0), (-0.6779, 1.0, 1.0), (0.6779, 1.0, 1.0), (-0.6779, 1.0, -1.0), (0.6779, 1.0, -1.0), (-0.6779, -0.6794, 1.0), (0.6779, -0.6794, 1.0), (0.6779, 0.6794, 1.0), (-0.6779, 0.6794, 1.0), (-0.6779, -0.6794, -1.0), (0.6779, -0.6794, -1.0), (0.6779, 0.6794, -1.0), (-0.6779, 0.6794, -1.0), (-1.0, -0.6794, -18.82), (-1.0, -1.0, -18.82), (-1.0, 0.6794, -18.82), (-1.0, 1.0, -18.82), (1.0, 1.0, -18.82), (1.0, 0.6794, -18.82), (1.0, -0.6794, -18.82), (1.0, -1.0, -18.82), (0.6779, -0.6794, -18.82), (0.6779, -1.0, -18.82), (-0.6779, -1.0, -18.82), (-0.6779, -0.6794, -18.82), (0.6779, 1.0, -18.82), (0.6779, 0.6794, -18.82), (-0.6779, 0.6794, -18.82), (-0.6779, 1.0, -18.82), (-1.0, -1.0, 0.7122), (-1.0, -0.6794, 0.7122), (1.0, -1.0, 0.7122), (1.0, -0.6794, 0.7122), (-0.6779, -0.6794, 0.7122), (-0.6779, -1.0, 0.7122), (0.6779, -1.0, 0.7122), (0.6779, -0.6794, 0.7122), (-1.0, -0.6794, -19.11), (-1.0, -1.0, -19.11), (-1.0, 0.6794, -19.11), (-1.0, 1.0, -19.11), (1.0, 1.0, -19.11), (1.0, 0.6794, -19.11), (1.0, -0.6794, -19.11), (1.0, -1.0, -19.11), (0.6779, -0.6794, -19.11), (0.6779, -1.0, -19.11), (-0.6779, -1.0, -19.11), (-0.6779, -0.6794, -19.11), (0.6779, 1.0, -19.11), (0.6779, 0.6794, -19.11), (-0.6779, 0.6794, -19.11), (-0.6779, 1.0, -19.11), (-1.0, -1.0, 18.72), (-1.0, -0.6794, 18.72), (1.0, -1.0, 18.72), (1.0, -0.6794, 18.72), (-0.6779, -0.6794, 18.72), (-0.6779, -1.0, 18.72), (0.6779, -1.0, 18.72), (0.6779, -0.6794, 18.72), (-0.9482, -0.6799, 9.243), (-0.9482, -0.6799, 18.1), (-0.9482, -0.5045, 9.243), (-0.9482, -0.5045, 18.1), (1.036, -0.6799, 9.243), (1.036, -0.6799, 18.1), (1.036, -0.5045, 9.243), (1.036, -0.5045, 18.1)], [], [(2, 3, 20, 22), (20, 3, 10, 27), (28, 8, 9, 31), (33, 32, 56, 57), (9, 10, 3, 2), (6, 7, 15, 12), (4, 5, 17, 18), (7, 21, 26, 15), (13, 14, 5, 4), (11, 24, 27, 10), (13, 29, 30, 12), (14, 13, 12, 15), (10, 9, 8, 11), (0, 1, 11, 8), (25, 14, 15, 26), (6, 12, 37, 36), (12, 30, 45, 37), (9, 2, 35, 34), (19, 16, 1, 0), (29, 13, 38, 40), (23, 21, 7, 6), (29, 18, 19, 28), (23, 30, 31, 22), (25, 26, 27, 24), (28, 31, 30, 29), (24, 16, 17, 25), (16, 19, 18, 17), (21, 23, 22, 20), (20, 27, 26, 21), (1, 16, 53, 48), (47, 46, 70, 71), (46, 34, 58, 70), (24, 11, 49, 52), (45, 44, 68, 69), (28, 19, 42, 43), (13, 4, 39, 38), (4, 18, 41, 39), (23, 6, 36, 44), (30, 23, 44, 45), (19, 0, 33, 42), (0, 8, 32, 33), (22, 31, 46, 47), (2, 22, 47, 35), (8, 28, 43, 32), (31, 9, 34, 46), (18, 29, 40, 41), (48, 53, 77, 72), (51, 55, 79, 75), (68, 60, 61, 69), (64, 62, 63, 65), (56, 67, 66, 57), (59, 71, 70, 58), (37, 45, 69, 61), (39, 41, 65, 63), (34, 35, 59, 58), (42, 33, 57, 66), (17, 5, 50, 54), (36, 37, 61, 60), (32, 43, 67, 56), (38, 39, 63, 62), (5, 14, 51, 50), (40, 38, 62, 64), (16, 24, 52, 53), (14, 25, 55, 51), (41, 40, 64, 65), (44, 36, 60, 68), (11, 1, 48, 49), (43, 42, 66, 67), (35, 47, 71, 59), (25, 17, 54, 55), (75, 79, 78, 74), (76, 73, 72, 77), (55, 54, 78, 79), (50, 51, 75, 74), (54, 50, 74, 78), (52, 49, 73, 76), (53, 52, 76, 77), (49, 48, 72, 73), (80, 81, 83, 82), (82, 83, 87, 86), (86, 87, 85, 84), (84, 85, 81, 80), (82, 86, 84, 80), (87, 83, 81, 85)])
_uv = me_cube_003.uv_layers.new(name='CarteUV')
_uv.uv.foreach_set('vector', [0.375, 0.25, 0.625, 0.25, 0.625, 0.2903, 0.375, 0.2903, 0.8347, 0.5, 0.875, 0.5, 0.875, 0.5401, 0.8347, 0.5401, 0.1653, 0.7099, 0.125, 0.7099, 0.125, 0.5401, 0.1653, 0.5401, 0.375, 0.0, 0.375, 0.04007, 0.375, 0.04007, 0.375, 0.0, 0.375, 0.2099, 0.625, 0.2099, 0.625, 0.25, 0.375, 0.25, 0.375, 0.5, 0.625, 0.5, 0.625, 0.5401, 0.375, 0.5401, 0.375, 0.75, 0.625, 0.75, 0.625, 0.7903, 0.375, 0.7903, 0.625, 0.5, 0.6653, 0.5, 0.6653, 0.5401, 0.625, 0.5401, 0.375, 0.7099, 0.625, 0.7099, 0.625, 0.75, 0.375, 0.75, 0.875, 0.7099, 0.8347, 0.7099, 0.8347, 0.5401, 0.875, 0.5401, 0.375, 0.7099, 0.3347, 0.7099, 0.3347, 0.5401, 0.375, 0.5401, 0.625, 0.7099, 0.375, 0.7099, 0.375, 0.5401, 0.625, 0.5401, 0.625, 0.2099, 0.375, 0.2099, 0.375, 0.04007, 0.625, 0.04007, 0.375, 0.0, 0.625, 0.0, 0.625, 0.04007, 0.375, 0.04007, 0.6653, 0.7099, 0.625, 0.7099, 0.625, 0.5401, 0.6653, 0.5401, 0.375, 0.5, 0.375, 0.5401, 0.375, 0.5401, 0.375, 0.5, 0.375, 0.5401, 0.3347, 0.5401, 0.3347, 0.5401, 0.375, 0.5401, 0.375, 0.2099, 0.375, 0.25, 0.375, 0.25, 0.375, 0.2099, 0.375, 0.9597, 0.625, 0.9597, 0.625, 1.0, 0.375, 1.0, 0.3347, 0.7099, 0.375, 0.7099, 0.375, 0.7099, 0.3347, 0.7099, 0.375, 0.4597, 0.625, 0.4597, 0.625, 0.5, 0.375, 0.5, 0.3347, 0.7099, 0.3347, 0.75, 0.1653, 0.75, 0.1653, 0.7099, 0.3347, 0.5, 0.3347, 0.5401, 0.1653, 0.5401, 0.1653, 0.5, 0.6653, 0.7099, 0.6653, 0.5401, 0.8347, 0.5401, 0.8347, 0.7099, 0.1653, 0.7099, 0.1653, 0.5401, 0.3347, 0.5401, 0.3347, 0.7099, 0.8347, 0.7099, 0.8347, 0.75, 0.6653, 0.75, 0.6653, 0.7099, 0.625, 0.9597, 0.375, 0.9597, 0.375, 0.7903, 0.625, 0.7903, 0.625, 0.4597, 0.375, 0.4597, 0.375, 0.2903, 0.625, 0.2903, 0.8347, 0.5, 0.8347, 0.5401, 0.6653, 0.5401, 0.6653, 0.5, 0.625, 1.0, 0.625, 0.9597, 0.625, 0.9597, 0.625, 1.0, 0.1653, 0.5, 0.1653, 0.5401, 0.1653, 0.5401, 0.1653, 0.5, 0.1653, 0.5401, 0.125, 0.5401, 0.125, 0.5401, 0.1653, 0.5401, 0.8347, 0.7099, 0.875, 0.7099, 0.875, 0.7099, 0.8347, 0.7099, 0.3347, 0.5401, 0.3347, 0.5, 0.3347, 0.5, 0.3347, 0.5401, 0.1653, 0.7099, 0.1653, 0.75, 0.1653, 0.75, 0.1653, 0.7099, 0.375, 0.7099, 0.375, 0.75, 0.375, 0.75, 0.375, 0.7099, 0.375, 0.75, 0.375, 0.7903, 0.375, 0.7903, 0.375, 0.75, 0.375, 0.4597, 0.375, 0.5, 0.375, 0.5, 0.375, 0.4597, 0.3347, 0.5401, 0.3347, 0.5, 0.3347, 0.5, 0.3347, 0.5401, 0.375, 0.9597, 0.375, 1.0, 0.375, 1.0, 0.375, 0.9597, 0.375, 0.0, 0.375, 0.04007, 0.375, 0.04007, 0.375, 0.0, 0.1653, 0.5, 0.1653, 0.5401, 0.1653, 0.5401, 0.1653, 0.5, 0.375, 0.25, 0.375, 0.2903, 0.375, 0.2903, 0.375, 0.25, 0.125, 0.7099, 0.1653, 0.7099, 0.1653, 0.7099, 0.125, 0.7099, 0.1653, 0.5401, 0.125, 0.5401, 0.125, 0.5401, 0.1653, 0.5401, 0.3347, 0.75, 0.3347, 0.7099, 0.3347, 0.7099, 0.3347, 0.75, 0.625, 1.0, 0.625, 0.9597, 0.625, 0.9597, 0.625, 1.0, 0.625, 0.7099, 0.6653, 0.7099, 0.6653, 0.7099, 0.625, 0.7099, 0.3347, 0.5, 0.375, 0.5, 0.375, 0.5401, 0.3347, 0.5401, 0.3347, 0.7099, 0.375, 0.7099, 0.375, 0.75, 0.3347, 0.75, 0.125, 0.7099, 0.1653, 0.7099, 0.1653, 0.75, 0.125, 0.75, 0.125, 0.5, 0.1653, 0.5, 0.1653, 0.5401, 0.125, 0.5401, 0.375, 0.5401, 0.3347, 0.5401, 0.3347, 0.5401, 0.375, 0.5401, 0.375, 0.75, 0.375, 0.7903, 0.375, 0.7903, 0.375, 0.75, 0.375, 0.2099, 0.375, 0.25, 0.375, 0.25, 0.375, 0.2099, 0.375, 0.9597, 0.375, 1.0, 0.375, 1.0, 0.375, 0.9597, 0.625, 0.7903, 0.625, 0.75, 0.625, 0.75, 0.625, 0.7903, 0.375, 0.5, 0.375, 0.5401, 0.375, 0.5401, 0.375, 0.5, 0.125, 0.7099, 0.1653, 0.7099, 0.1653, 0.7099, 0.125, 0.7099, 0.375, 0.7099, 0.375, 0.75, 0.375, 0.75, 0.375, 0.7099, 0.625, 0.75, 0.625, 0.7099, 0.625, 0.7099, 0.625, 0.75, 0.3347, 0.7099, 0.375, 0.7099, 0.375, 0.7099, 0.3347, 0.7099, 0.8347, 0.75, 0.8347, 0.7099, 0.8347, 0.7099, 0.8347, 0.75, 0.625, 0.7099, 0.6653, 0.7099, 0.6653, 0.7099, 0.625, 0.7099, 0.3347, 0.75, 0.3347, 0.7099, 0.3347, 0.7099, 0.3347, 0.75, 0.375, 0.4597, 0.375, 0.5, 0.375, 0.5, 0.375, 0.4597, 0.625, 0.04007, 0.625, 0.0, 0.625, 0.0, 0.625, 0.04007, 0.1653, 0.7099, 0.1653, 0.75, 0.1653, 0.75, 0.1653, 0.7099, 0.375, 0.25, 0.375, 0.2903, 0.375, 0.2903, 0.375, 0.25, 0.6653, 0.7099, 0.6653, 0.75, 0.6653, 0.75, 0.6653, 0.7099, 0.625, 0.7099, 0.6653, 0.7099, 0.6653, 0.75, 0.625, 0.75, 0.8347, 0.7099, 0.875, 0.7099, 0.875, 0.75, 0.8347, 0.75, 0.6653, 0.7099, 0.6653, 0.75, 0.6653, 0.75, 0.6653, 0.7099, 0.625, 0.75, 0.625, 0.7099, 0.625, 0.7099, 0.625, 0.75, 0.625, 0.7903, 0.625, 0.75, 0.625, 0.75, 0.625, 0.7903, 0.8347, 0.7099, 0.875, 0.7099, 0.875, 0.7099, 0.8347, 0.7099, 0.8347, 0.75, 0.8347, 0.7099, 0.8347, 0.7099, 0.8347, 0.75, 0.625, 0.04007, 0.625, 0.0, 0.625, 0.0, 0.625, 0.04007, 0.375, 0.0, 0.625, 0.0, 0.625, 0.25, 0.375, 0.25, 0.375, 0.25, 0.625, 0.25, 0.625, 0.5, 0.375, 0.5, 0.375, 0.5, 0.625, 0.5, 0.625, 0.75, 0.375, 0.75, 0.375, 0.75, 0.625, 0.75, 0.625, 1.0, 0.375, 1.0, 0.125, 0.5, 0.375, 0.5, 0.375, 0.75, 0.125, 0.75, 0.625, 0.5, 0.875, 0.5, 0.875, 0.75, 0.625, 0.75])
me_cube_003.materials.append(mat_material_002)
me_cube_003.update()
me_cube_004 = bpy.data.meshes.new('Cube.004')
me_cube_004.from_pydata([(-1.0, -1.0, -1.0), (-1.0, -1.0, 1.0), (-1.0, 1.0, -1.0), (-1.0, 1.0, 1.0), (1.0, -1.0, -1.0), (1.0, -1.0, 1.0), (1.0, 1.0, -1.0), (1.0, 1.0, 1.0), (-1.0, -0.6794, -1.0), (-1.0, 0.6794, -1.0), (-1.0, 0.6794, 1.0), (-1.0, -0.6794, 1.0), (1.0, 0.6794, -1.0), (1.0, -0.6794, -1.0), (1.0, -0.6794, 1.0), (1.0, 0.6794, 1.0), (-0.6779, -1.0, 1.0), (0.6779, -1.0, 1.0), (0.6779, -1.0, -1.0), (-0.6779, -1.0, -1.0), (-0.6779, 1.0, 1.0), (0.6779, 1.0, 1.0), (-0.6779, 1.0, -1.0), (0.6779, 1.0, -1.0), (-0.6779, -0.6794, 1.0), (0.6779, -0.6794, 1.0), (0.6779, 0.6794, 1.0), (-0.6779, 0.6794, 1.0), (-0.6779, -0.6794, -1.0), (0.6779, -0.6794, -1.0), (0.6779, 0.6794, -1.0), (-0.6779, 0.6794, -1.0), (-1.0, -0.6794, -18.82), (-1.0, -1.0, -18.82), (-1.0, 0.6794, -18.82), (-1.0, 1.0, -18.82), (1.0, 1.0, -18.82), (1.0, 0.6794, -18.82), (1.0, -0.6794, -18.82), (1.0, -1.0, -18.82), (0.6779, -0.6794, -18.82), (0.6779, -1.0, -18.82), (-0.6779, -1.0, -18.82), (-0.6779, -0.6794, -18.82), (0.6779, 1.0, -18.82), (0.6779, 0.6794, -18.82), (-0.6779, 0.6794, -18.82), (-0.6779, 1.0, -18.82), (-1.0, -1.0, 0.7122), (-1.0, -0.6794, 0.7122), (1.0, -1.0, 0.7122), (1.0, -0.6794, 0.7122), (-0.6779, -0.6794, 0.7122), (-0.6779, -1.0, 0.7122), (0.6779, -1.0, 0.7122), (0.6779, -0.6794, 0.7122), (-1.0, -0.6794, -19.11), (-1.0, -1.0, -19.11), (-1.0, 0.6794, -19.11), (-1.0, 1.0, -19.11), (1.0, 1.0, -19.11), (1.0, 0.6794, -19.11), (1.0, -0.6794, -19.11), (1.0, -1.0, -19.11), (0.6779, -0.6794, -19.11), (0.6779, -1.0, -19.11), (-0.6779, -1.0, -19.11), (-0.6779, -0.6794, -19.11), (0.6779, 1.0, -19.11), (0.6779, 0.6794, -19.11), (-0.6779, 0.6794, -19.11), (-0.6779, 1.0, -19.11), (-1.0, -1.0, 18.72), (-1.0, -0.6794, 18.72), (1.0, -1.0, 18.72), (1.0, -0.6794, 18.72), (-0.6779, -0.6794, 18.72), (-0.6779, -1.0, 18.72), (0.6779, -1.0, 18.72), (0.6779, -0.6794, 18.72), (-0.9482, -0.6799, 9.243), (-0.9482, -0.6799, 18.1), (-0.9482, -0.5045, 9.243), (-0.9482, -0.5045, 18.1), (1.036, -0.6799, 9.243), (1.036, -0.6799, 18.1), (1.036, -0.5045, 9.243), (1.036, -0.5045, 18.1)], [], [(2, 3, 20, 22), (20, 3, 10, 27), (28, 8, 9, 31), (33, 32, 56, 57), (9, 10, 3, 2), (6, 7, 15, 12), (4, 5, 17, 18), (7, 21, 26, 15), (13, 14, 5, 4), (11, 24, 27, 10), (13, 29, 30, 12), (14, 13, 12, 15), (10, 9, 8, 11), (0, 1, 11, 8), (25, 14, 15, 26), (6, 12, 37, 36), (12, 30, 45, 37), (9, 2, 35, 34), (19, 16, 1, 0), (29, 13, 38, 40), (23, 21, 7, 6), (29, 18, 19, 28), (23, 30, 31, 22), (25, 26, 27, 24), (28, 31, 30, 29), (24, 16, 17, 25), (16, 19, 18, 17), (21, 23, 22, 20), (20, 27, 26, 21), (1, 16, 53, 48), (47, 46, 70, 71), (46, 34, 58, 70), (24, 11, 49, 52), (45, 44, 68, 69), (28, 19, 42, 43), (13, 4, 39, 38), (4, 18, 41, 39), (23, 6, 36, 44), (30, 23, 44, 45), (19, 0, 33, 42), (0, 8, 32, 33), (22, 31, 46, 47), (2, 22, 47, 35), (8, 28, 43, 32), (31, 9, 34, 46), (18, 29, 40, 41), (48, 53, 77, 72), (51, 55, 79, 75), (68, 60, 61, 69), (64, 62, 63, 65), (56, 67, 66, 57), (59, 71, 70, 58), (37, 45, 69, 61), (39, 41, 65, 63), (34, 35, 59, 58), (42, 33, 57, 66), (17, 5, 50, 54), (36, 37, 61, 60), (32, 43, 67, 56), (38, 39, 63, 62), (5, 14, 51, 50), (40, 38, 62, 64), (16, 24, 52, 53), (14, 25, 55, 51), (41, 40, 64, 65), (44, 36, 60, 68), (11, 1, 48, 49), (43, 42, 66, 67), (35, 47, 71, 59), (25, 17, 54, 55), (75, 79, 78, 74), (76, 73, 72, 77), (55, 54, 78, 79), (50, 51, 75, 74), (54, 50, 74, 78), (52, 49, 73, 76), (53, 52, 76, 77), (49, 48, 72, 73), (80, 81, 83, 82), (82, 83, 87, 86), (86, 87, 85, 84), (84, 85, 81, 80), (82, 86, 84, 80), (87, 83, 81, 85)])
_uv = me_cube_004.uv_layers.new(name='CarteUV')
_uv.uv.foreach_set('vector', [0.375, 0.25, 0.625, 0.25, 0.625, 0.2903, 0.375, 0.2903, 0.8347, 0.5, 0.875, 0.5, 0.875, 0.5401, 0.8347, 0.5401, 0.1653, 0.7099, 0.125, 0.7099, 0.125, 0.5401, 0.1653, 0.5401, 0.375, 0.0, 0.375, 0.04007, 0.375, 0.04007, 0.375, 0.0, 0.375, 0.2099, 0.625, 0.2099, 0.625, 0.25, 0.375, 0.25, 0.375, 0.5, 0.625, 0.5, 0.625, 0.5401, 0.375, 0.5401, 0.375, 0.75, 0.625, 0.75, 0.625, 0.7903, 0.375, 0.7903, 0.625, 0.5, 0.6653, 0.5, 0.6653, 0.5401, 0.625, 0.5401, 0.375, 0.7099, 0.625, 0.7099, 0.625, 0.75, 0.375, 0.75, 0.875, 0.7099, 0.8347, 0.7099, 0.8347, 0.5401, 0.875, 0.5401, 0.375, 0.7099, 0.3347, 0.7099, 0.3347, 0.5401, 0.375, 0.5401, 0.625, 0.7099, 0.375, 0.7099, 0.375, 0.5401, 0.625, 0.5401, 0.625, 0.2099, 0.375, 0.2099, 0.375, 0.04007, 0.625, 0.04007, 0.375, 0.0, 0.625, 0.0, 0.625, 0.04007, 0.375, 0.04007, 0.6653, 0.7099, 0.625, 0.7099, 0.625, 0.5401, 0.6653, 0.5401, 0.375, 0.5, 0.375, 0.5401, 0.375, 0.5401, 0.375, 0.5, 0.375, 0.5401, 0.3347, 0.5401, 0.3347, 0.5401, 0.375, 0.5401, 0.375, 0.2099, 0.375, 0.25, 0.375, 0.25, 0.375, 0.2099, 0.375, 0.9597, 0.625, 0.9597, 0.625, 1.0, 0.375, 1.0, 0.3347, 0.7099, 0.375, 0.7099, 0.375, 0.7099, 0.3347, 0.7099, 0.375, 0.4597, 0.625, 0.4597, 0.625, 0.5, 0.375, 0.5, 0.3347, 0.7099, 0.3347, 0.75, 0.1653, 0.75, 0.1653, 0.7099, 0.3347, 0.5, 0.3347, 0.5401, 0.1653, 0.5401, 0.1653, 0.5, 0.6653, 0.7099, 0.6653, 0.5401, 0.8347, 0.5401, 0.8347, 0.7099, 0.1653, 0.7099, 0.1653, 0.5401, 0.3347, 0.5401, 0.3347, 0.7099, 0.8347, 0.7099, 0.8347, 0.75, 0.6653, 0.75, 0.6653, 0.7099, 0.625, 0.9597, 0.375, 0.9597, 0.375, 0.7903, 0.625, 0.7903, 0.625, 0.4597, 0.375, 0.4597, 0.375, 0.2903, 0.625, 0.2903, 0.8347, 0.5, 0.8347, 0.5401, 0.6653, 0.5401, 0.6653, 0.5, 0.625, 1.0, 0.625, 0.9597, 0.625, 0.9597, 0.625, 1.0, 0.1653, 0.5, 0.1653, 0.5401, 0.1653, 0.5401, 0.1653, 0.5, 0.1653, 0.5401, 0.125, 0.5401, 0.125, 0.5401, 0.1653, 0.5401, 0.8347, 0.7099, 0.875, 0.7099, 0.875, 0.7099, 0.8347, 0.7099, 0.3347, 0.5401, 0.3347, 0.5, 0.3347, 0.5, 0.3347, 0.5401, 0.1653, 0.7099, 0.1653, 0.75, 0.1653, 0.75, 0.1653, 0.7099, 0.375, 0.7099, 0.375, 0.75, 0.375, 0.75, 0.375, 0.7099, 0.375, 0.75, 0.375, 0.7903, 0.375, 0.7903, 0.375, 0.75, 0.375, 0.4597, 0.375, 0.5, 0.375, 0.5, 0.375, 0.4597, 0.3347, 0.5401, 0.3347, 0.5, 0.3347, 0.5, 0.3347, 0.5401, 0.375, 0.9597, 0.375, 1.0, 0.375, 1.0, 0.375, 0.9597, 0.375, 0.0, 0.375, 0.04007, 0.375, 0.04007, 0.375, 0.0, 0.1653, 0.5, 0.1653, 0.5401, 0.1653, 0.5401, 0.1653, 0.5, 0.375, 0.25, 0.375, 0.2903, 0.375, 0.2903, 0.375, 0.25, 0.125, 0.7099, 0.1653, 0.7099, 0.1653, 0.7099, 0.125, 0.7099, 0.1653, 0.5401, 0.125, 0.5401, 0.125, 0.5401, 0.1653, 0.5401, 0.3347, 0.75, 0.3347, 0.7099, 0.3347, 0.7099, 0.3347, 0.75, 0.625, 1.0, 0.625, 0.9597, 0.625, 0.9597, 0.625, 1.0, 0.625, 0.7099, 0.6653, 0.7099, 0.6653, 0.7099, 0.625, 0.7099, 0.3347, 0.5, 0.375, 0.5, 0.375, 0.5401, 0.3347, 0.5401, 0.3347, 0.7099, 0.375, 0.7099, 0.375, 0.75, 0.3347, 0.75, 0.125, 0.7099, 0.1653, 0.7099, 0.1653, 0.75, 0.125, 0.75, 0.125, 0.5, 0.1653, 0.5, 0.1653, 0.5401, 0.125, 0.5401, 0.375, 0.5401, 0.3347, 0.5401, 0.3347, 0.5401, 0.375, 0.5401, 0.375, 0.75, 0.375, 0.7903, 0.375, 0.7903, 0.375, 0.75, 0.375, 0.2099, 0.375, 0.25, 0.375, 0.25, 0.375, 0.2099, 0.375, 0.9597, 0.375, 1.0, 0.375, 1.0, 0.375, 0.9597, 0.625, 0.7903, 0.625, 0.75, 0.625, 0.75, 0.625, 0.7903, 0.375, 0.5, 0.375, 0.5401, 0.375, 0.5401, 0.375, 0.5, 0.125, 0.7099, 0.1653, 0.7099, 0.1653, 0.7099, 0.125, 0.7099, 0.375, 0.7099, 0.375, 0.75, 0.375, 0.75, 0.375, 0.7099, 0.625, 0.75, 0.625, 0.7099, 0.625, 0.7099, 0.625, 0.75, 0.3347, 0.7099, 0.375, 0.7099, 0.375, 0.7099, 0.3347, 0.7099, 0.8347, 0.75, 0.8347, 0.7099, 0.8347, 0.7099, 0.8347, 0.75, 0.625, 0.7099, 0.6653, 0.7099, 0.6653, 0.7099, 0.625, 0.7099, 0.3347, 0.75, 0.3347, 0.7099, 0.3347, 0.7099, 0.3347, 0.75, 0.375, 0.4597, 0.375, 0.5, 0.375, 0.5, 0.375, 0.4597, 0.625, 0.04007, 0.625, 0.0, 0.625, 0.0, 0.625, 0.04007, 0.1653, 0.7099, 0.1653, 0.75, 0.1653, 0.75, 0.1653, 0.7099, 0.375, 0.25, 0.375, 0.2903, 0.375, 0.2903, 0.375, 0.25, 0.6653, 0.7099, 0.6653, 0.75, 0.6653, 0.75, 0.6653, 0.7099, 0.625, 0.7099, 0.6653, 0.7099, 0.6653, 0.75, 0.625, 0.75, 0.8347, 0.7099, 0.875, 0.7099, 0.875, 0.75, 0.8347, 0.75, 0.6653, 0.7099, 0.6653, 0.75, 0.6653, 0.75, 0.6653, 0.7099, 0.625, 0.75, 0.625, 0.7099, 0.625, 0.7099, 0.625, 0.75, 0.625, 0.7903, 0.625, 0.75, 0.625, 0.75, 0.625, 0.7903, 0.8347, 0.7099, 0.875, 0.7099, 0.875, 0.7099, 0.8347, 0.7099, 0.8347, 0.75, 0.8347, 0.7099, 0.8347, 0.7099, 0.8347, 0.75, 0.625, 0.04007, 0.625, 0.0, 0.625, 0.0, 0.625, 0.04007, 0.375, 0.0, 0.625, 0.0, 0.625, 0.25, 0.375, 0.25, 0.375, 0.25, 0.625, 0.25, 0.625, 0.5, 0.375, 0.5, 0.375, 0.5, 0.625, 0.5, 0.625, 0.75, 0.375, 0.75, 0.375, 0.75, 0.625, 0.75, 0.625, 1.0, 0.375, 1.0, 0.125, 0.5, 0.375, 0.5, 0.375, 0.75, 0.125, 0.75, 0.625, 0.5, 0.875, 0.5, 0.875, 0.75, 0.625, 0.75])
me_cube_004.materials.append(mat_material_003)
me_cube_004.update()
me_cube_005 = bpy.data.meshes.new('Cube.005')
me_cube_005.from_pydata([(-1.0, -1.0, -1.0), (-1.0, -1.0, 1.0), (-1.0, 1.0, -1.0), (-1.0, 1.0, 1.0), (1.0, -1.0, -1.0), (1.0, -1.0, 1.0), (1.0, 1.0, -1.0), (1.0, 1.0, 1.0), (-1.0, -0.6794, -1.0), (-1.0, 0.6794, -1.0), (-1.0, 0.6794, 1.0), (-1.0, -0.6794, 1.0), (1.0, 0.6794, -1.0), (1.0, -0.6794, -1.0), (1.0, -0.6794, 1.0), (1.0, 0.6794, 1.0), (-0.6779, -1.0, 1.0), (0.6779, -1.0, 1.0), (0.6779, -1.0, -1.0), (-0.6779, -1.0, -1.0), (-0.6779, 1.0, 1.0), (0.6779, 1.0, 1.0), (-0.6779, 1.0, -1.0), (0.6779, 1.0, -1.0), (-0.6779, -0.6794, 1.0), (0.6779, -0.6794, 1.0), (0.6779, 0.6794, 1.0), (-0.6779, 0.6794, 1.0), (-0.6779, -0.6794, -1.0), (0.6779, -0.6794, -1.0), (0.6779, 0.6794, -1.0), (-0.6779, 0.6794, -1.0), (-1.0, -0.6794, -18.82), (-1.0, -1.0, -18.82), (-1.0, 0.6794, -18.82), (-1.0, 1.0, -18.82), (1.0, 1.0, -18.82), (1.0, 0.6794, -18.82), (1.0, -0.6794, -18.82), (1.0, -1.0, -18.82), (0.6779, -0.6794, -18.82), (0.6779, -1.0, -18.82), (-0.6779, -1.0, -18.82), (-0.6779, -0.6794, -18.82), (0.6779, 1.0, -18.82), (0.6779, 0.6794, -18.82), (-0.6779, 0.6794, -18.82), (-0.6779, 1.0, -18.82), (-1.0, -1.0, 0.7122), (-1.0, -0.6794, 0.7122), (1.0, -1.0, 0.7122), (1.0, -0.6794, 0.7122), (-0.6779, -0.6794, 0.7122), (-0.6779, -1.0, 0.7122), (0.6779, -1.0, 0.7122), (0.6779, -0.6794, 0.7122), (-1.0, -0.6794, -19.11), (-1.0, -1.0, -19.11), (-1.0, 0.6794, -19.11), (-1.0, 1.0, -19.11), (1.0, 1.0, -19.11), (1.0, 0.6794, -19.11), (1.0, -0.6794, -19.11), (1.0, -1.0, -19.11), (0.6779, -0.6794, -19.11), (0.6779, -1.0, -19.11), (-0.6779, -1.0, -19.11), (-0.6779, -0.6794, -19.11), (0.6779, 1.0, -19.11), (0.6779, 0.6794, -19.11), (-0.6779, 0.6794, -19.11), (-0.6779, 1.0, -19.11), (-1.0, -1.0, 18.72), (-1.0, -0.6794, 18.72), (1.0, -1.0, 18.72), (1.0, -0.6794, 18.72), (-0.6779, -0.6794, 18.72), (-0.6779, -1.0, 18.72), (0.6779, -1.0, 18.72), (0.6779, -0.6794, 18.72), (-0.9482, -0.6799, 9.243), (-0.9482, -0.6799, 18.1), (-0.9482, -0.5045, 9.243), (-0.9482, -0.5045, 18.1), (1.036, -0.6799, 9.243), (1.036, -0.6799, 18.1), (1.036, -0.5045, 9.243), (1.036, -0.5045, 18.1)], [], [(2, 3, 20, 22), (20, 3, 10, 27), (28, 8, 9, 31), (33, 32, 56, 57), (9, 10, 3, 2), (6, 7, 15, 12), (4, 5, 17, 18), (7, 21, 26, 15), (13, 14, 5, 4), (11, 24, 27, 10), (13, 29, 30, 12), (14, 13, 12, 15), (10, 9, 8, 11), (0, 1, 11, 8), (25, 14, 15, 26), (6, 12, 37, 36), (12, 30, 45, 37), (9, 2, 35, 34), (19, 16, 1, 0), (29, 13, 38, 40), (23, 21, 7, 6), (29, 18, 19, 28), (23, 30, 31, 22), (25, 26, 27, 24), (28, 31, 30, 29), (24, 16, 17, 25), (16, 19, 18, 17), (21, 23, 22, 20), (20, 27, 26, 21), (1, 16, 53, 48), (47, 46, 70, 71), (46, 34, 58, 70), (24, 11, 49, 52), (45, 44, 68, 69), (28, 19, 42, 43), (13, 4, 39, 38), (4, 18, 41, 39), (23, 6, 36, 44), (30, 23, 44, 45), (19, 0, 33, 42), (0, 8, 32, 33), (22, 31, 46, 47), (2, 22, 47, 35), (8, 28, 43, 32), (31, 9, 34, 46), (18, 29, 40, 41), (48, 53, 77, 72), (51, 55, 79, 75), (68, 60, 61, 69), (64, 62, 63, 65), (56, 67, 66, 57), (59, 71, 70, 58), (37, 45, 69, 61), (39, 41, 65, 63), (34, 35, 59, 58), (42, 33, 57, 66), (17, 5, 50, 54), (36, 37, 61, 60), (32, 43, 67, 56), (38, 39, 63, 62), (5, 14, 51, 50), (40, 38, 62, 64), (16, 24, 52, 53), (14, 25, 55, 51), (41, 40, 64, 65), (44, 36, 60, 68), (11, 1, 48, 49), (43, 42, 66, 67), (35, 47, 71, 59), (25, 17, 54, 55), (75, 79, 78, 74), (76, 73, 72, 77), (55, 54, 78, 79), (50, 51, 75, 74), (54, 50, 74, 78), (52, 49, 73, 76), (53, 52, 76, 77), (49, 48, 72, 73), (80, 81, 83, 82), (82, 83, 87, 86), (86, 87, 85, 84), (84, 85, 81, 80), (82, 86, 84, 80), (87, 83, 81, 85)])
_uv = me_cube_005.uv_layers.new(name='CarteUV')
_uv.uv.foreach_set('vector', [0.375, 0.25, 0.625, 0.25, 0.625, 0.2903, 0.375, 0.2903, 0.8347, 0.5, 0.875, 0.5, 0.875, 0.5401, 0.8347, 0.5401, 0.1653, 0.7099, 0.125, 0.7099, 0.125, 0.5401, 0.1653, 0.5401, 0.375, 0.0, 0.375, 0.04007, 0.375, 0.04007, 0.375, 0.0, 0.375, 0.2099, 0.625, 0.2099, 0.625, 0.25, 0.375, 0.25, 0.375, 0.5, 0.625, 0.5, 0.625, 0.5401, 0.375, 0.5401, 0.375, 0.75, 0.625, 0.75, 0.625, 0.7903, 0.375, 0.7903, 0.625, 0.5, 0.6653, 0.5, 0.6653, 0.5401, 0.625, 0.5401, 0.375, 0.7099, 0.625, 0.7099, 0.625, 0.75, 0.375, 0.75, 0.875, 0.7099, 0.8347, 0.7099, 0.8347, 0.5401, 0.875, 0.5401, 0.375, 0.7099, 0.3347, 0.7099, 0.3347, 0.5401, 0.375, 0.5401, 0.625, 0.7099, 0.375, 0.7099, 0.375, 0.5401, 0.625, 0.5401, 0.625, 0.2099, 0.375, 0.2099, 0.375, 0.04007, 0.625, 0.04007, 0.375, 0.0, 0.625, 0.0, 0.625, 0.04007, 0.375, 0.04007, 0.6653, 0.7099, 0.625, 0.7099, 0.625, 0.5401, 0.6653, 0.5401, 0.375, 0.5, 0.375, 0.5401, 0.375, 0.5401, 0.375, 0.5, 0.375, 0.5401, 0.3347, 0.5401, 0.3347, 0.5401, 0.375, 0.5401, 0.375, 0.2099, 0.375, 0.25, 0.375, 0.25, 0.375, 0.2099, 0.375, 0.9597, 0.625, 0.9597, 0.625, 1.0, 0.375, 1.0, 0.3347, 0.7099, 0.375, 0.7099, 0.375, 0.7099, 0.3347, 0.7099, 0.375, 0.4597, 0.625, 0.4597, 0.625, 0.5, 0.375, 0.5, 0.3347, 0.7099, 0.3347, 0.75, 0.1653, 0.75, 0.1653, 0.7099, 0.3347, 0.5, 0.3347, 0.5401, 0.1653, 0.5401, 0.1653, 0.5, 0.6653, 0.7099, 0.6653, 0.5401, 0.8347, 0.5401, 0.8347, 0.7099, 0.1653, 0.7099, 0.1653, 0.5401, 0.3347, 0.5401, 0.3347, 0.7099, 0.8347, 0.7099, 0.8347, 0.75, 0.6653, 0.75, 0.6653, 0.7099, 0.625, 0.9597, 0.375, 0.9597, 0.375, 0.7903, 0.625, 0.7903, 0.625, 0.4597, 0.375, 0.4597, 0.375, 0.2903, 0.625, 0.2903, 0.8347, 0.5, 0.8347, 0.5401, 0.6653, 0.5401, 0.6653, 0.5, 0.625, 1.0, 0.625, 0.9597, 0.625, 0.9597, 0.625, 1.0, 0.1653, 0.5, 0.1653, 0.5401, 0.1653, 0.5401, 0.1653, 0.5, 0.1653, 0.5401, 0.125, 0.5401, 0.125, 0.5401, 0.1653, 0.5401, 0.8347, 0.7099, 0.875, 0.7099, 0.875, 0.7099, 0.8347, 0.7099, 0.3347, 0.5401, 0.3347, 0.5, 0.3347, 0.5, 0.3347, 0.5401, 0.1653, 0.7099, 0.1653, 0.75, 0.1653, 0.75, 0.1653, 0.7099, 0.375, 0.7099, 0.375, 0.75, 0.375, 0.75, 0.375, 0.7099, 0.375, 0.75, 0.375, 0.7903, 0.375, 0.7903, 0.375, 0.75, 0.375, 0.4597, 0.375, 0.5, 0.375, 0.5, 0.375, 0.4597, 0.3347, 0.5401, 0.3347, 0.5, 0.3347, 0.5, 0.3347, 0.5401, 0.375, 0.9597, 0.375, 1.0, 0.375, 1.0, 0.375, 0.9597, 0.375, 0.0, 0.375, 0.04007, 0.375, 0.04007, 0.375, 0.0, 0.1653, 0.5, 0.1653, 0.5401, 0.1653, 0.5401, 0.1653, 0.5, 0.375, 0.25, 0.375, 0.2903, 0.375, 0.2903, 0.375, 0.25, 0.125, 0.7099, 0.1653, 0.7099, 0.1653, 0.7099, 0.125, 0.7099, 0.1653, 0.5401, 0.125, 0.5401, 0.125, 0.5401, 0.1653, 0.5401, 0.3347, 0.75, 0.3347, 0.7099, 0.3347, 0.7099, 0.3347, 0.75, 0.625, 1.0, 0.625, 0.9597, 0.625, 0.9597, 0.625, 1.0, 0.625, 0.7099, 0.6653, 0.7099, 0.6653, 0.7099, 0.625, 0.7099, 0.3347, 0.5, 0.375, 0.5, 0.375, 0.5401, 0.3347, 0.5401, 0.3347, 0.7099, 0.375, 0.7099, 0.375, 0.75, 0.3347, 0.75, 0.125, 0.7099, 0.1653, 0.7099, 0.1653, 0.75, 0.125, 0.75, 0.125, 0.5, 0.1653, 0.5, 0.1653, 0.5401, 0.125, 0.5401, 0.375, 0.5401, 0.3347, 0.5401, 0.3347, 0.5401, 0.375, 0.5401, 0.375, 0.75, 0.375, 0.7903, 0.375, 0.7903, 0.375, 0.75, 0.375, 0.2099, 0.375, 0.25, 0.375, 0.25, 0.375, 0.2099, 0.375, 0.9597, 0.375, 1.0, 0.375, 1.0, 0.375, 0.9597, 0.625, 0.7903, 0.625, 0.75, 0.625, 0.75, 0.625, 0.7903, 0.375, 0.5, 0.375, 0.5401, 0.375, 0.5401, 0.375, 0.5, 0.125, 0.7099, 0.1653, 0.7099, 0.1653, 0.7099, 0.125, 0.7099, 0.375, 0.7099, 0.375, 0.75, 0.375, 0.75, 0.375, 0.7099, 0.625, 0.75, 0.625, 0.7099, 0.625, 0.7099, 0.625, 0.75, 0.3347, 0.7099, 0.375, 0.7099, 0.375, 0.7099, 0.3347, 0.7099, 0.8347, 0.75, 0.8347, 0.7099, 0.8347, 0.7099, 0.8347, 0.75, 0.625, 0.7099, 0.6653, 0.7099, 0.6653, 0.7099, 0.625, 0.7099, 0.3347, 0.75, 0.3347, 0.7099, 0.3347, 0.7099, 0.3347, 0.75, 0.375, 0.4597, 0.375, 0.5, 0.375, 0.5, 0.375, 0.4597, 0.625, 0.04007, 0.625, 0.0, 0.625, 0.0, 0.625, 0.04007, 0.1653, 0.7099, 0.1653, 0.75, 0.1653, 0.75, 0.1653, 0.7099, 0.375, 0.25, 0.375, 0.2903, 0.375, 0.2903, 0.375, 0.25, 0.6653, 0.7099, 0.6653, 0.75, 0.6653, 0.75, 0.6653, 0.7099, 0.625, 0.7099, 0.6653, 0.7099, 0.6653, 0.75, 0.625, 0.75, 0.8347, 0.7099, 0.875, 0.7099, 0.875, 0.75, 0.8347, 0.75, 0.6653, 0.7099, 0.6653, 0.75, 0.6653, 0.75, 0.6653, 0.7099, 0.625, 0.75, 0.625, 0.7099, 0.625, 0.7099, 0.625, 0.75, 0.625, 0.7903, 0.625, 0.75, 0.625, 0.75, 0.625, 0.7903, 0.8347, 0.7099, 0.875, 0.7099, 0.875, 0.7099, 0.8347, 0.7099, 0.8347, 0.75, 0.8347, 0.7099, 0.8347, 0.7099, 0.8347, 0.75, 0.625, 0.04007, 0.625, 0.0, 0.625, 0.0, 0.625, 0.04007, 0.375, 0.0, 0.625, 0.0, 0.625, 0.25, 0.375, 0.25, 0.375, 0.25, 0.625, 0.25, 0.625, 0.5, 0.375, 0.5, 0.375, 0.5, 0.625, 0.5, 0.625, 0.75, 0.375, 0.75, 0.375, 0.75, 0.625, 0.75, 0.625, 1.0, 0.375, 1.0, 0.125, 0.5, 0.375, 0.5, 0.375, 0.75, 0.125, 0.75, 0.625, 0.5, 0.875, 0.5, 0.875, 0.75, 0.625, 0.75])
me_cube_005.materials.append(mat_material_004)
me_cube_005.update()
me_cube_006 = bpy.data.meshes.new('Cube.006')
me_cube_006.from_pydata([(-1.0, -1.0, -1.0), (-1.0, -1.0, 1.0), (-1.0, 1.0, -1.0), (-1.0, 1.0, 1.0), (1.0, -1.0, -1.0), (1.0, -1.0, 1.0), (1.0, 1.0, -1.0), (1.0, 1.0, 1.0), (-1.0, -0.6794, -1.0), (-1.0, 0.6794, -1.0), (-1.0, 0.6794, 1.0), (-1.0, -0.6794, 1.0), (1.0, 0.6794, -1.0), (1.0, -0.6794, -1.0), (1.0, -0.6794, 1.0), (1.0, 0.6794, 1.0), (-0.6779, -1.0, 1.0), (0.6779, -1.0, 1.0), (0.6779, -1.0, -1.0), (-0.6779, -1.0, -1.0), (-0.6779, 1.0, 1.0), (0.6779, 1.0, 1.0), (-0.6779, 1.0, -1.0), (0.6779, 1.0, -1.0), (-0.6779, -0.6794, 1.0), (0.6779, -0.6794, 1.0), (0.6779, 0.6794, 1.0), (-0.6779, 0.6794, 1.0), (-0.6779, -0.6794, -1.0), (0.6779, -0.6794, -1.0), (0.6779, 0.6794, -1.0), (-0.6779, 0.6794, -1.0), (-1.0, -0.6794, -18.82), (-1.0, -1.0, -18.82), (-1.0, 0.6794, -18.82), (-1.0, 1.0, -18.82), (1.0, 1.0, -18.82), (1.0, 0.6794, -18.82), (1.0, -0.6794, -18.82), (1.0, -1.0, -18.82), (0.6779, -0.6794, -18.82), (0.6779, -1.0, -18.82), (-0.6779, -1.0, -18.82), (-0.6779, -0.6794, -18.82), (0.6779, 1.0, -18.82), (0.6779, 0.6794, -18.82), (-0.6779, 0.6794, -18.82), (-0.6779, 1.0, -18.82), (-1.0, -1.0, 0.7122), (-1.0, -0.6794, 0.7122), (1.0, -1.0, 0.7122), (1.0, -0.6794, 0.7122), (-0.6779, -0.6794, 0.7122), (-0.6779, -1.0, 0.7122), (0.6779, -1.0, 0.7122), (0.6779, -0.6794, 0.7122), (-1.0, -0.6794, -19.11), (-1.0, -1.0, -19.11), (-1.0, 0.6794, -19.11), (-1.0, 1.0, -19.11), (1.0, 1.0, -19.11), (1.0, 0.6794, -19.11), (1.0, -0.6794, -19.11), (1.0, -1.0, -19.11), (0.6779, -0.6794, -19.11), (0.6779, -1.0, -19.11), (-0.6779, -1.0, -19.11), (-0.6779, -0.6794, -19.11), (0.6779, 1.0, -19.11), (0.6779, 0.6794, -19.11), (-0.6779, 0.6794, -19.11), (-0.6779, 1.0, -19.11), (-1.0, -1.0, 18.72), (-1.0, -0.6794, 18.72), (1.0, -1.0, 18.72), (1.0, -0.6794, 18.72), (-0.6779, -0.6794, 18.72), (-0.6779, -1.0, 18.72), (0.6779, -1.0, 18.72), (0.6779, -0.6794, 18.72), (-0.9482, -0.6799, 9.243), (-0.9482, -0.6799, 18.1), (-0.9482, -0.5045, 9.243), (-0.9482, -0.5045, 18.1), (1.036, -0.6799, 9.243), (1.036, -0.6799, 18.1), (1.036, -0.5045, 9.243), (1.036, -0.5045, 18.1)], [], [(2, 3, 20, 22), (20, 3, 10, 27), (28, 8, 9, 31), (33, 32, 56, 57), (9, 10, 3, 2), (6, 7, 15, 12), (4, 5, 17, 18), (7, 21, 26, 15), (13, 14, 5, 4), (11, 24, 27, 10), (13, 29, 30, 12), (14, 13, 12, 15), (10, 9, 8, 11), (0, 1, 11, 8), (25, 14, 15, 26), (6, 12, 37, 36), (12, 30, 45, 37), (9, 2, 35, 34), (19, 16, 1, 0), (29, 13, 38, 40), (23, 21, 7, 6), (29, 18, 19, 28), (23, 30, 31, 22), (25, 26, 27, 24), (28, 31, 30, 29), (24, 16, 17, 25), (16, 19, 18, 17), (21, 23, 22, 20), (20, 27, 26, 21), (1, 16, 53, 48), (47, 46, 70, 71), (46, 34, 58, 70), (24, 11, 49, 52), (45, 44, 68, 69), (28, 19, 42, 43), (13, 4, 39, 38), (4, 18, 41, 39), (23, 6, 36, 44), (30, 23, 44, 45), (19, 0, 33, 42), (0, 8, 32, 33), (22, 31, 46, 47), (2, 22, 47, 35), (8, 28, 43, 32), (31, 9, 34, 46), (18, 29, 40, 41), (48, 53, 77, 72), (51, 55, 79, 75), (68, 60, 61, 69), (64, 62, 63, 65), (56, 67, 66, 57), (59, 71, 70, 58), (37, 45, 69, 61), (39, 41, 65, 63), (34, 35, 59, 58), (42, 33, 57, 66), (17, 5, 50, 54), (36, 37, 61, 60), (32, 43, 67, 56), (38, 39, 63, 62), (5, 14, 51, 50), (40, 38, 62, 64), (16, 24, 52, 53), (14, 25, 55, 51), (41, 40, 64, 65), (44, 36, 60, 68), (11, 1, 48, 49), (43, 42, 66, 67), (35, 47, 71, 59), (25, 17, 54, 55), (75, 79, 78, 74), (76, 73, 72, 77), (55, 54, 78, 79), (50, 51, 75, 74), (54, 50, 74, 78), (52, 49, 73, 76), (53, 52, 76, 77), (49, 48, 72, 73), (80, 81, 83, 82), (82, 83, 87, 86), (86, 87, 85, 84), (84, 85, 81, 80), (82, 86, 84, 80), (87, 83, 81, 85)])
_uv = me_cube_006.uv_layers.new(name='CarteUV')
_uv.uv.foreach_set('vector', [0.375, 0.25, 0.625, 0.25, 0.625, 0.2903, 0.375, 0.2903, 0.8347, 0.5, 0.875, 0.5, 0.875, 0.5401, 0.8347, 0.5401, 0.1653, 0.7099, 0.125, 0.7099, 0.125, 0.5401, 0.1653, 0.5401, 0.375, 0.0, 0.375, 0.04007, 0.375, 0.04007, 0.375, 0.0, 0.375, 0.2099, 0.625, 0.2099, 0.625, 0.25, 0.375, 0.25, 0.375, 0.5, 0.625, 0.5, 0.625, 0.5401, 0.375, 0.5401, 0.375, 0.75, 0.625, 0.75, 0.625, 0.7903, 0.375, 0.7903, 0.625, 0.5, 0.6653, 0.5, 0.6653, 0.5401, 0.625, 0.5401, 0.375, 0.7099, 0.625, 0.7099, 0.625, 0.75, 0.375, 0.75, 0.875, 0.7099, 0.8347, 0.7099, 0.8347, 0.5401, 0.875, 0.5401, 0.375, 0.7099, 0.3347, 0.7099, 0.3347, 0.5401, 0.375, 0.5401, 0.625, 0.7099, 0.375, 0.7099, 0.375, 0.5401, 0.625, 0.5401, 0.625, 0.2099, 0.375, 0.2099, 0.375, 0.04007, 0.625, 0.04007, 0.375, 0.0, 0.625, 0.0, 0.625, 0.04007, 0.375, 0.04007, 0.6653, 0.7099, 0.625, 0.7099, 0.625, 0.5401, 0.6653, 0.5401, 0.375, 0.5, 0.375, 0.5401, 0.375, 0.5401, 0.375, 0.5, 0.375, 0.5401, 0.3347, 0.5401, 0.3347, 0.5401, 0.375, 0.5401, 0.375, 0.2099, 0.375, 0.25, 0.375, 0.25, 0.375, 0.2099, 0.375, 0.9597, 0.625, 0.9597, 0.625, 1.0, 0.375, 1.0, 0.3347, 0.7099, 0.375, 0.7099, 0.375, 0.7099, 0.3347, 0.7099, 0.375, 0.4597, 0.625, 0.4597, 0.625, 0.5, 0.375, 0.5, 0.3347, 0.7099, 0.3347, 0.75, 0.1653, 0.75, 0.1653, 0.7099, 0.3347, 0.5, 0.3347, 0.5401, 0.1653, 0.5401, 0.1653, 0.5, 0.6653, 0.7099, 0.6653, 0.5401, 0.8347, 0.5401, 0.8347, 0.7099, 0.1653, 0.7099, 0.1653, 0.5401, 0.3347, 0.5401, 0.3347, 0.7099, 0.8347, 0.7099, 0.8347, 0.75, 0.6653, 0.75, 0.6653, 0.7099, 0.625, 0.9597, 0.375, 0.9597, 0.375, 0.7903, 0.625, 0.7903, 0.625, 0.4597, 0.375, 0.4597, 0.375, 0.2903, 0.625, 0.2903, 0.8347, 0.5, 0.8347, 0.5401, 0.6653, 0.5401, 0.6653, 0.5, 0.625, 1.0, 0.625, 0.9597, 0.625, 0.9597, 0.625, 1.0, 0.1653, 0.5, 0.1653, 0.5401, 0.1653, 0.5401, 0.1653, 0.5, 0.1653, 0.5401, 0.125, 0.5401, 0.125, 0.5401, 0.1653, 0.5401, 0.8347, 0.7099, 0.875, 0.7099, 0.875, 0.7099, 0.8347, 0.7099, 0.3347, 0.5401, 0.3347, 0.5, 0.3347, 0.5, 0.3347, 0.5401, 0.1653, 0.7099, 0.1653, 0.75, 0.1653, 0.75, 0.1653, 0.7099, 0.375, 0.7099, 0.375, 0.75, 0.375, 0.75, 0.375, 0.7099, 0.375, 0.75, 0.375, 0.7903, 0.375, 0.7903, 0.375, 0.75, 0.375, 0.4597, 0.375, 0.5, 0.375, 0.5, 0.375, 0.4597, 0.3347, 0.5401, 0.3347, 0.5, 0.3347, 0.5, 0.3347, 0.5401, 0.375, 0.9597, 0.375, 1.0, 0.375, 1.0, 0.375, 0.9597, 0.375, 0.0, 0.375, 0.04007, 0.375, 0.04007, 0.375, 0.0, 0.1653, 0.5, 0.1653, 0.5401, 0.1653, 0.5401, 0.1653, 0.5, 0.375, 0.25, 0.375, 0.2903, 0.375, 0.2903, 0.375, 0.25, 0.125, 0.7099, 0.1653, 0.7099, 0.1653, 0.7099, 0.125, 0.7099, 0.1653, 0.5401, 0.125, 0.5401, 0.125, 0.5401, 0.1653, 0.5401, 0.3347, 0.75, 0.3347, 0.7099, 0.3347, 0.7099, 0.3347, 0.75, 0.625, 1.0, 0.625, 0.9597, 0.625, 0.9597, 0.625, 1.0, 0.625, 0.7099, 0.6653, 0.7099, 0.6653, 0.7099, 0.625, 0.7099, 0.3347, 0.5, 0.375, 0.5, 0.375, 0.5401, 0.3347, 0.5401, 0.3347, 0.7099, 0.375, 0.7099, 0.375, 0.75, 0.3347, 0.75, 0.125, 0.7099, 0.1653, 0.7099, 0.1653, 0.75, 0.125, 0.75, 0.125, 0.5, 0.1653, 0.5, 0.1653, 0.5401, 0.125, 0.5401, 0.375, 0.5401, 0.3347, 0.5401, 0.3347, 0.5401, 0.375, 0.5401, 0.375, 0.75, 0.375, 0.7903, 0.375, 0.7903, 0.375, 0.75, 0.375, 0.2099, 0.375, 0.25, 0.375, 0.25, 0.375, 0.2099, 0.375, 0.9597, 0.375, 1.0, 0.375, 1.0, 0.375, 0.9597, 0.625, 0.7903, 0.625, 0.75, 0.625, 0.75, 0.625, 0.7903, 0.375, 0.5, 0.375, 0.5401, 0.375, 0.5401, 0.375, 0.5, 0.125, 0.7099, 0.1653, 0.7099, 0.1653, 0.7099, 0.125, 0.7099, 0.375, 0.7099, 0.375, 0.75, 0.375, 0.75, 0.375, 0.7099, 0.625, 0.75, 0.625, 0.7099, 0.625, 0.7099, 0.625, 0.75, 0.3347, 0.7099, 0.375, 0.7099, 0.375, 0.7099, 0.3347, 0.7099, 0.8347, 0.75, 0.8347, 0.7099, 0.8347, 0.7099, 0.8347, 0.75, 0.625, 0.7099, 0.6653, 0.7099, 0.6653, 0.7099, 0.625, 0.7099, 0.3347, 0.75, 0.3347, 0.7099, 0.3347, 0.7099, 0.3347, 0.75, 0.375, 0.4597, 0.375, 0.5, 0.375, 0.5, 0.375, 0.4597, 0.625, 0.04007, 0.625, 0.0, 0.625, 0.0, 0.625, 0.04007, 0.1653, 0.7099, 0.1653, 0.75, 0.1653, 0.75, 0.1653, 0.7099, 0.375, 0.25, 0.375, 0.2903, 0.375, 0.2903, 0.375, 0.25, 0.6653, 0.7099, 0.6653, 0.75, 0.6653, 0.75, 0.6653, 0.7099, 0.625, 0.7099, 0.6653, 0.7099, 0.6653, 0.75, 0.625, 0.75, 0.8347, 0.7099, 0.875, 0.7099, 0.875, 0.75, 0.8347, 0.75, 0.6653, 0.7099, 0.6653, 0.75, 0.6653, 0.75, 0.6653, 0.7099, 0.625, 0.75, 0.625, 0.7099, 0.625, 0.7099, 0.625, 0.75, 0.625, 0.7903, 0.625, 0.75, 0.625, 0.75, 0.625, 0.7903, 0.8347, 0.7099, 0.875, 0.7099, 0.875, 0.7099, 0.8347, 0.7099, 0.8347, 0.75, 0.8347, 0.7099, 0.8347, 0.7099, 0.8347, 0.75, 0.625, 0.04007, 0.625, 0.0, 0.625, 0.0, 0.625, 0.04007, 0.375, 0.0, 0.625, 0.0, 0.625, 0.25, 0.375, 0.25, 0.375, 0.25, 0.625, 0.25, 0.625, 0.5, 0.375, 0.5, 0.375, 0.5, 0.625, 0.5, 0.625, 0.75, 0.375, 0.75, 0.375, 0.75, 0.625, 0.75, 0.625, 1.0, 0.375, 1.0, 0.125, 0.5, 0.375, 0.5, 0.375, 0.75, 0.125, 0.75, 0.625, 0.5, 0.875, 0.5, 0.875, 0.75, 0.625, 0.75])
me_cube_006.materials.append(mat_material_005)
me_cube_006.update()
me_cube_007 = bpy.data.meshes.new('Cube.007')
me_cube_007.from_pydata([(-1.0, -1.0, -1.0), (-1.0, -1.0, 1.0), (-1.0, 1.0, -1.0), (-1.0, 1.0, 1.0), (1.0, -1.0, -1.0), (1.0, -1.0, 1.0), (1.0, 1.0, -1.0), (1.0, 1.0, 1.0), (-0.8708, -1.0, 22.16), (-1.0, -1.0, 22.16), (1.0, -1.0, 22.16), (0.8708, -1.0, 22.16), (-0.8708, 1.0, -1.0), (0.8708, 1.0, -1.0), (0.8708, 1.0, 1.0), (-0.8708, 1.0, 1.0), (0.8708, -1.0, -1.0), (-0.8708, -1.0, -1.0), (-0.8708, -1.0, 1.0), (0.8708, -1.0, 1.0), (1.0, 1.0, 22.16), (0.8708, 1.0, 22.16), (-0.8708, 1.0, 22.16), (-1.0, 1.0, 22.16), (1.0, 0.7882, 1.0), (1.0, -0.7882, 1.0), (1.0, 0.7882, -1.0), (1.0, -0.7882, -1.0), (-1.0, 0.7882, 1.0), (-1.0, -0.7882, 1.0), (-1.0, -0.7882, -1.0), (-1.0, 0.7882, -1.0), (-0.8708, -0.7882, 1.0), (-0.8708, 0.7882, 1.0), (0.8708, -0.7882, 1.0), (0.8708, 0.7882, 1.0), (0.8708, -0.7882, -1.0), (0.8708, 0.7882, -1.0), (-0.8708, -0.7882, -1.0), (-0.8708, 0.7882, -1.0), (-1.0, -0.7882, 22.16), (-0.8708, -0.7882, 22.16), (-0.8708, 0.7882, 22.16), (-1.0, 0.7882, 22.16), (0.8708, -0.7882, 22.16), (1.0, -0.7882, 22.16), (1.0, 0.7882, 22.16), (0.8708, 0.7882, 22.16)], [], [(30, 38, 17, 0), (13, 6, 26, 37), (1, 18, 8, 9), (36, 16, 17, 38), (2, 12, 39, 31), (4, 5, 19, 16), (0, 1, 29, 30), (13, 14, 7, 6), (17, 18, 1, 0), (19, 5, 10, 11), (13, 37, 39, 12), (20, 21, 47, 46), (18, 17, 16, 19), (14, 13, 12, 15), (2, 3, 15, 12), (32, 18, 19, 34), (36, 27, 4, 16), (32, 29, 40, 41), (15, 33, 35, 14), (7, 14, 21, 20), (6, 7, 24, 26), (31, 28, 3, 2), (29, 32, 33, 28), (27, 36, 37, 26), (32, 34, 35, 33), (36, 38, 39, 37), (38, 30, 31, 39), (25, 27, 26, 24), (34, 25, 24, 35), (28, 31, 30, 29), (27, 25, 5, 4), (22, 23, 43, 42), (41, 40, 9, 8), (45, 44, 11, 10), (33, 15, 22, 42), (5, 25, 45, 10), (28, 33, 42, 43), (3, 28, 43, 23), (15, 3, 23, 22), (24, 7, 20, 46), (18, 32, 41, 8), (14, 35, 47, 21), (25, 34, 44, 45), (29, 1, 9, 40), (35, 24, 46, 47), (34, 19, 11, 44)])
_uv = me_cube_007.uv_layers.new(name='CarteUV')
_uv.uv.foreach_set('vector', [0.125, 0.7235, 0.1412, 0.7235, 0.1412, 0.75, 0.125, 0.75, 0.3588, 0.5, 0.375, 0.5, 0.375, 0.5265, 0.3588, 0.5265, 0.625, 1.0, 0.625, 0.9838, 0.625, 0.9838, 0.625, 1.0, 0.3588, 0.7235, 0.3588, 0.75, 0.1412, 0.75, 0.1412, 0.7235, 0.125, 0.5, 0.1412, 0.5, 0.1412, 0.5265, 0.125, 0.5265, 0.375, 0.75, 0.625, 0.75, 0.625, 0.7662, 0.375, 0.7662, 0.375, 0.0, 0.625, 0.0, 0.625, 0.02648, 0.375, 0.02648, 0.375, 0.4838, 0.625, 0.4838, 0.625, 0.5, 0.375, 0.5, 0.375, 0.9838, 0.625, 0.9838, 0.625, 1.0, 0.375, 1.0, 0.625, 0.7662, 0.625, 0.75, 0.625, 0.75, 0.625, 0.7662, 0.3588, 0.5, 0.3588, 0.5265, 0.1412, 0.5265, 0.1412, 0.5, 0.625, 0.5, 0.6412, 0.5, 0.6412, 0.5265, 0.625, 0.5265, 0.625, 0.9838, 0.375, 0.9838, 0.375, 0.7662, 0.625, 0.7662, 0.625, 0.4838, 0.375, 0.4838, 0.375, 0.2662, 0.625, 0.2662, 0.375, 0.25, 0.625, 0.25, 0.625, 0.2662, 0.375, 0.2662, 0.8588, 0.7235, 0.8588, 0.75, 0.6412, 0.75, 0.6412, 0.7235, 0.3588, 0.7235, 0.375, 0.7235, 0.375, 0.75, 0.3588, 0.75, 0.8588, 0.7235, 0.875, 0.7235, 0.875, 0.7235, 0.8588, 0.7235, 0.8588, 0.5, 0.8588, 0.5265, 0.6412, 0.5265, 0.6412, 0.5, 0.625, 0.5, 0.625, 0.4838, 0.625, 0.4838, 0.625, 0.5, 0.375, 0.5, 0.625, 0.5, 0.625, 0.5265, 0.375, 0.5265, 0.375, 0.2235, 0.625, 0.2235, 0.625, 0.25, 0.375, 0.25, 0.875, 0.7235, 0.8588, 0.7235, 0.8588, 0.5265, 0.875, 0.5265, 0.375, 0.7235, 0.3588, 0.7235, 0.3588, 0.5265, 0.375, 0.5265, 0.8588, 0.7235, 0.6412, 0.7235, 0.6412, 0.5265, 0.8588, 0.5265, 0.3588, 0.7235, 0.1412, 0.7235, 0.1412, 0.5265, 0.3588, 0.5265, 0.1412, 0.7235, 0.125, 0.7235, 0.125, 0.5265, 0.1412, 0.5265, 0.625, 0.7235, 0.375, 0.7235, 0.375, 0.5265, 0.625, 0.5265, 0.6412, 0.7235, 0.625, 0.7235, 0.625, 0.5265, 0.6412, 0.5265, 0.625, 0.2235, 0.375, 0.2235, 0.375, 0.02648, 0.625, 0.02648, 0.375, 0.7235, 0.625, 0.7235, 0.625, 0.75, 0.375, 0.75, 0.8588, 0.5, 0.875, 0.5, 0.875, 0.5265, 0.8588, 0.5265, 0.8588, 0.7235, 0.875, 0.7235, 0.875, 0.75, 0.8588, 0.75, 0.625, 0.7235, 0.6412, 0.7235, 0.6412, 0.75, 0.625, 0.75, 0.8588, 0.5265, 0.8588, 0.5, 0.8588, 0.5, 0.8588, 0.5265, 0.625, 0.75, 0.625, 0.7235, 0.625, 0.7235, 0.625, 0.75, 0.875, 0.5265, 0.8588, 0.5265, 0.8588, 0.5265, 0.875, 0.5265, 0.625, 0.25, 0.625, 0.2235, 0.625, 0.2235, 0.625, 0.25, 0.625, 0.2662, 0.625, 0.25, 0.625, 0.25, 0.625, 0.2662, 0.625, 0.5265, 0.625, 0.5, 0.625, 0.5, 0.625, 0.5265, 0.8588, 0.75, 0.8588, 0.7235, 0.8588, 0.7235, 0.8588, 0.75, 0.6412, 0.5, 0.6412, 0.5265, 0.6412, 0.5265, 0.6412, 0.5, 0.625, 0.7235, 0.6412, 0.7235, 0.6412, 0.7235, 0.625, 0.7235, 0.625, 0.02648, 0.625, 0.0, 0.625, 0.0, 0.625, 0.02648, 0.6412, 0.5265, 0.625, 0.5265, 0.625, 0.5265, 0.6412, 0.5265, 0.6412, 0.7235, 0.6412, 0.75, 0.6412, 0.75, 0.6412, 0.7235])
me_cube_007.materials.append(mat_mat_riau_001)
me_cube_007.update()
me_cube_029 = bpy.data.meshes.new('Cube.029')
me_cube_029.from_pydata([(-0.003577, -1.0, -0.9131), (-0.4923, -1.479, 1.087), (0.05392, 1.0, -0.9131), (-0.4923, 1.365, 1.087), (1.105, -1.0, -0.9131), (1.508, -1.49, 1.087), (1.105, 1.0, -0.9131), (1.508, 1.367, 1.087)], [], [(0, 1, 3, 2), (2, 3, 7, 6), (6, 7, 5, 4), (4, 5, 1, 0), (2, 6, 4, 0)])
me_cube_029.materials.append(mat_blanc)
me_cube_029.use_remesh_preserve_volume = False
me_cube_029.use_remesh_preserve_attributes = False
me_cube_029.use_mirror_vertex_groups = False
me_cube_029.update()

# ---- objects
ob_light = bpy.data.objects.new('Light', light_light)
ob_cube = bpy.data.objects.new('Cube', me_cube_001)
ob_cube_001 = bpy.data.objects.new('Cube.001', me_cube_002)
ob_light_001 = bpy.data.objects.new('Light.001', light_light_001)
ob_cube_002 = bpy.data.objects.new('Cube.002', me_cube_003)
ob_cube_003 = bpy.data.objects.new('Cube.003', me_cube_004)
ob_cube_004 = bpy.data.objects.new('Cube.004', me_cube_005)
ob_cube_005 = bpy.data.objects.new('Cube.005', me_cube_006)
ob_cube_006 = bpy.data.objects.new('Cube.006', me_cube_007)
ob_camera = bpy.data.objects.new('Camera', cam_camera_003)
ob_cube_009 = bpy.data.objects.new('Cube.009', me_cube_029)

# ---- transforms, parenting, visibility, modifiers, constraints
ob_light.location = (4.076, 1.005, 5.904)
ob_light.rotation_euler = (1.123, -1.007, 7.569)
ob_light.lock_rotations_4d = False
ob_light.empty_display_type = 'ARROWS'
ob_light.color = (0.0, 0.0, 0.0, 0.0)
ob_light.lineart.crease_threshold = 0.0
ob_cube.location = (-0.9627, -2.663, -0.6993)
ob_cube.scale = (1.0, 1.0, 0.1063)
ob_cube_001.location = (1.519, 2.254, -0.7417)
ob_cube_001.rotation_euler = (-0.05188, 6.299, 3.038)
ob_cube_001.scale = (1.0, 1.0, 0.1063)
ob_light_001.location = (2.86, 1.512, 2.328)
ob_light_001.rotation_euler = (0.6503, 0.05522, 1.866)
ob_light_001.lock_rotations_4d = False
ob_light_001.empty_display_type = 'ARROWS'
ob_light_001.color = (0.0, 0.0, 0.0, 0.0)
ob_light_001.lineart.crease_threshold = 0.0
ob_cube_002.location = (-0.8972, 2.435, -0.7252)
ob_cube_002.rotation_euler = (-0.07665, -8.361e-05, 3.135)
ob_cube_002.scale = (1.0, 1.0, 0.1063)
ob_cube_003.location = (1.428, -2.515, -0.6436)
ob_cube_003.scale = (1.0, 1.0, 0.1063)
ob_cube_004.location = (3.37, -0.2663, -0.6714)
ob_cube_004.rotation_euler = (0.01582, 0.03342, 1.602)
ob_cube_004.scale = (1.0, 1.0, 0.1063)
ob_cube_005.location = (-4.063, -0.04959, -0.6032)
ob_cube_005.rotation_euler = (6.275, 0.009587, -1.616)
ob_cube_005.scale = (1.0, 1.0, 0.1063)
ob_cube_006.location = (0.02287, -0.04897, 0.1862)
ob_cube_006.scale = (3.291, 1.989, -0.1464)
ob_camera.location = (8.231, -7.159, 5.344)
ob_camera.rotation_euler = (1.109, -0.0, 0.8673)
ob_camera.lock_rotations_4d = False
ob_camera.empty_display_type = 'ARROWS'
ob_camera.color = (0.0, 0.0, 0.0, 0.0)
ob_camera.display_type = 'WIRE'
ob_camera.lineart.crease_threshold = 0.0
ob_cube_009.location = (-0.1742, -0.08898, 0.4893)
ob_cube_009.scale = (0.2069, 0.1482, 0.5304)
ob_cube_009.lineart.crease_threshold = 0.0

# ---- collection membership
col_collection.objects.link(ob_light)
col_collection.objects.link(ob_cube)
col_collection.objects.link(ob_cube_001)
col_collection.objects.link(ob_light_001)
col_collection.objects.link(ob_cube_002)
col_collection.objects.link(ob_cube_003)
col_collection.objects.link(ob_cube_004)
col_collection.objects.link(ob_cube_005)
col_collection.objects.link(ob_cube_006)
col_collection.objects.link(ob_camera)
col_collection.objects.link(ob_cube_009)

# ---- scene / render settings (as saved in the file)
scene.camera = ob_camera
scene.frame_start = 1; scene.frame_end = 250; scene.frame_set(209)
scene.render.engine = 'BLENDER_EEVEE_NEXT'
scene.cycles.sampling_pattern = 'TABULATED_SOBOL'
scene.view_settings.view_transform = 'Filmic'
bpy.context.view_layer.update()
